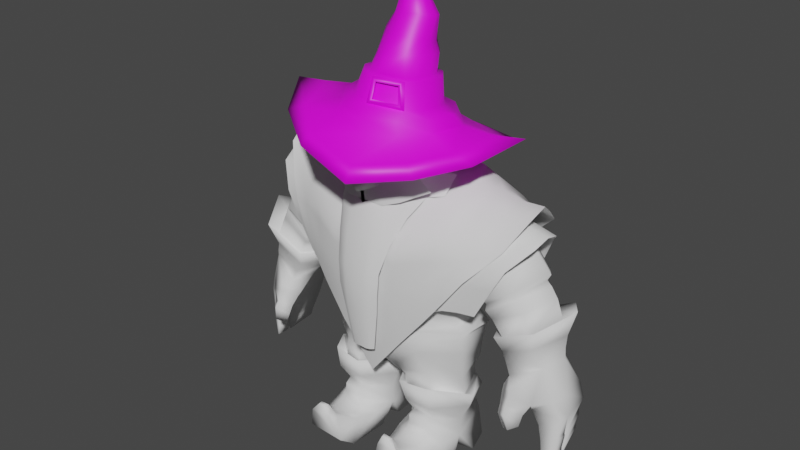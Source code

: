 # Source: weezard.blend  (saved by Blender 3.2.14; exported with 4.5.12 LTS)
import bpy
from mathutils import Matrix  # noqa: F401  (used for matrix-valued properties, if any)

bpy.ops.wm.read_factory_settings(use_empty=True)
scene = bpy.context.scene
scene.name = 'Scene'

# ---- collections
col_collection = bpy.data.collections.new('Collection'); scene.collection.children.link(col_collection)
col_mesh = bpy.data.collections.new('Mesh'); col_collection.children.link(col_mesh)
col_refs = bpy.data.collections.new('Refs'); scene.collection.children.link(col_refs)

# ---- images (referenced by path relative to the original .blend; pixels are not part of the script)
import os
ASSET_DIR = os.environ.get("B2B_ASSET_DIR", "")  # directory of the original .blend (textures are referenced by path, not embedded)
HERE = os.path.dirname(os.path.abspath(__file__))  # packed textures are extracted next to this script under _unpacked/

def load_image(name, relpath, width, height, colorspace="sRGB"):
    """Load a texture the original file referenced (path relative to the .blend, or extracted next to this script)."""
    p = next((c for c in (os.path.join(HERE, relpath), os.path.join(ASSET_DIR, relpath)) if relpath and os.path.exists(c)), "")
    if p:
        img = bpy.data.images.load(p, check_existing=True)
        img.name = name
    else:  # same state as the original file: an image datablock whose file is absent (Cycles renders it pink)
        img = bpy.data.images.new(name, width, height)
        img.source = "FILE"
        img.filepath = "//" + (relpath or name)
    img.colorspace_settings.name = colorspace
    return img
img_wizard_hat_texture = load_image('Wizard_Hat_Texture', 'Textures/Wizard_Hat_Texture.png', 1024, 1024, 'sRGB')

# ---- materials (node trees are filled in below, after node groups)
mat_material_001 = bpy.data.materials.new('Material.001')

# ---- material node trees
mat_material_001.use_nodes = True; mat_material_001.node_tree.nodes.clear()
_N = mat_material_001.node_tree.nodes; _L = mat_material_001.node_tree.links
n0 = _N.new('ShaderNodeOutputMaterial'); n0.name = 'Material Output'; n0.location = (300, 300)
n1 = _N.new('ShaderNodeBsdfPrincipled'); n1.name = 'Principled BSDF'; n1.location = (-7, 369)
n1.distribution = 'GGX'
n1.subsurface_method = 'RANDOM_WALK_SKIN'
n1.inputs[3].default_value = 1.45
n1.inputs[27].default_value = (0.0, 0.0, 0.0, 1.0)
n1.inputs[28].default_value = 1.0
n2 = _N.new('ShaderNodeTexImage'); n2.name = 'Image Texture'; n2.location = (-273, 326)
n2.image = img_wizard_hat_texture
_L.new(n1.outputs[0], n0.inputs[0])
_L.new(n2.outputs[0], n1.inputs[0])
n0.is_active_output = True

# ---- world
world_world = bpy.data.worlds.new('World'); scene.world = world_world
world_world.use_nodes = True; world_world.node_tree.nodes.clear()
_N = world_world.node_tree.nodes; _L = world_world.node_tree.links
n0 = _N.new('ShaderNodeOutputWorld'); n0.name = 'World Output'; n0.location = (300, 300)
n1 = _N.new('ShaderNodeBackground'); n1.name = 'Background'; n1.location = (10, 300)
n1.inputs[0].default_value = (0.05088, 0.05088, 0.05088, 1.0)
_L.new(n1.outputs[0], n0.inputs[0])
n0.is_active_output = True
world_world.color = (0.05088, 0.05088, 0.05088)
world_world.use_sun_shadow = False
world_world.sun_shadow_jitter_overblur = 0.0

# ---- meshes
me_plane = bpy.data.meshes.new('Plane')
me_plane.from_pydata([(0.1374, -0.2088, 0.6339), (0.1592, -0.2469, 0.7528), (0.0, -0.2357, 0.6323), (0.0, -0.2792, 0.7519), (0.1884, 0.2106, 0.7493), (0.175, 0.1934, 0.6338), (0.0, 0.2564, 0.7458), (0.0, 0.2214, 0.6445), (0.0329, -0.0135, 0.4187), (0.0, -0.01454, 0.4346), (0.0, -0.1631, 0.4455), (0.03994, -0.1686, 0.4381), (0.2232, -0.163, 0.6125), (0.23, 0.1708, 0.5927), (0.0, -0.1979, 0.5378), (0.09586, -0.2056, 0.5452), (0.0, 0.189, 0.4708), (0.09625, 0.201, 0.489), (0.1681, -0.1692, 0.5331), (0.1433, 0.1754, 0.4524), (0.04008, -0.04077, 0.3718), (0.1057, -0.149, 0.3483), (0.329, -0.06606, 0.5466), (0.29, 0.1261, 0.5204), (0.2908, -0.07985, 0.8231), (0.3367, -0.05642, 0.6353), (0.214, -0.1492, 0.3432), (0.1155, 0.1253, 0.3762), (0.3237, -0.07785, 0.6126), (0.3143, 0.09107, 0.8353), (0.3454, 0.08873, 0.6343), (0.3139, 0.1178, 0.6134), (0.02639, -0.01471, 0.4042), (0.05483, -0.1607, 0.4247), (0.3117, -0.0483, 0.3758), (0.2583, 0.1147, 0.3761), (0.1621, -0.2067, 0.9067), (0.0, -0.2512, 0.9019), (0.1866, 0.2148, 0.9181), (0.0, 0.2519, 0.9197), (0.348, -0.1052, 0.9345), (0.3542, 0.1177, 0.917), (0.4364, 0.09013, 1.164), (0.1479, -0.04177, 1.208), (0.0, -0.1249, 1.142), (0.1567, 0.1005, 1.222), (0.0, 0.1502, 1.221), (0.2976, -0.1609, 1.09), (0.3348, 0.1815, 1.132), (0.05986, -0.04159, 0.2037), (0.129, -0.1217, 0.2187), (0.2287, -0.1199, 0.2204), (0.1203, 0.1346, 0.2015), (0.3076, -0.03675, 0.2021), (0.2538, 0.1359, 0.2009), (0.356, -0.02226, 0.338), (0.08745, 0.1529, 0.2915), (0.2405, 0.1663, 0.289), (0.009626, -0.02753, 0.3517), (0.2411, -0.1851, 0.4013), (0.1132, -0.2001, 0.3935), (0.3275, 0.1039, 0.9292), (0.2967, -0.0996, 0.8964), (0.3795, 0.1669, 1.118), (0.3836, 0.0985, 1.184), (0.438, 0.1196, 1.133), (0.352, -0.1449, 1.094), (0.4475, -0.06571, 1.13), (0.5296, 0.1205, 1.016), (0.5184, -0.0773, 1.017), (0.3406, 0.1562, 1.053), (0.2009, 0.2303, 1.006), (0.0, 0.267, 1.005), (0.0, -0.2481, 0.9921), (0.1709, -0.2189, 1.002), (0.2705, -0.1826, 0.9936), (0.4048, 0.1466, 1.006), (0.3863, -0.1486, 1.001), (0.4681, 0.1208, 1.054), (0.4893, -0.08127, 1.067), (0.5296, -0.09213, 0.7161), (0.5409, 0.1194, 0.73), (0.6517, 0.1108, 0.7847), (0.6481, -0.09917, 0.7756), (0.5558, -0.09888, 0.6167), (0.5641, 0.1224, 0.6267), (0.6434, 0.1347, 0.6612), (0.6822, -0.0786, 0.6692), (0.1823, -0.1883, 1.087), (0.0, -0.2036, 1.066), (0.0, 0.2656, 1.129), (0.2457, 0.2289, 1.143), (0.2837, -0.07814, 1.172), (0.3023, 0.1076, 1.194), (0.3759, -0.06238, 1.172), (0.4375, -0.04236, 1.159), (0.0, 0.1494, 1.267), (0.1556, -0.04436, 1.235), (0.1296, 0.07837, 1.261), (0.2979, -0.1234, 0.001655), (0.09166, -0.1268, 0.001655), (0.1863, -0.3633, 0.2319), (0.1578, -0.3627, 0.2327), (0.09753, -0.2496, 0.001655), (0.1359, -0.3628, 0.1877), (0.09271, -0.3389, 0.07313), (0.2287, -0.3596, 0.1822), (0.2768, -0.2406, 0.001655), (0.2611, -0.3343, 0.07581), (0.09004, -0.06987, 0.001655), (0.2966, -0.06669, 0.001655), (0.09959, 0.1591, 0.001655), (0.2792, 0.1613, 0.001655), (0.05113, -0.04379, 0.1276), (0.3084, -0.04581, 0.1277), (0.1331, -0.1572, 0.1733), (0.2254, -0.1546, 0.1726), (0.1221, 0.1629, 0.1298), (0.2556, 0.1641, 0.1292), (0.1372, -0.2354, 0.1344), (0.2198, -0.2309, 0.1362), (0.1393, -0.3116, 0.1788), (0.197, -0.309, 0.1722), (0.1527, -0.3421, 0.2322), (0.192, -0.3409, 0.2286), (0.09348, -0.2351, 0.1248), (0.1226, -0.3181, 0.1683), (0.1389, -0.345, 0.2051), (0.2607, -0.2232, 0.1149), (0.2293, -0.3189, 0.1507), (0.2091, -0.3422, 0.1917), (0.2254, -0.1807, 0.1452), (0.1334, -0.1848, 0.1468), (0.06265, -0.1356, 0.1208), (0.2841, -0.1332, 0.1146), (0.106, -0.1534, 0.4007), (0.2139, -0.1494, 0.4088), (0.202, -0.1504, 0.4436), (0.1225, 0.1564, 0.4089), (0.08402, -0.153, 0.4122), (0.02506, -0.03136, 0.3832), (0.3218, -0.05923, 0.4252), (0.2738, 0.1298, 0.4187), (0.3257, -0.04767, 0.331), (0.1177, 0.1343, 0.3329), (0.2564, 0.1284, 0.3301), (0.03473, -0.04686, 0.336), (0.2235, -0.1284, 0.3228), (0.1114, -0.1297, 0.3227), (0.6157, -0.09437, 0.8569), (0.5976, 0.1287, 0.8338), (0.4857, -0.1029, 0.7876), (0.4836, 0.1236, 0.7744), (0.4616, -0.1094, 0.8493), (0.4633, 0.1232, 0.8116), (0.5755, -0.09936, 0.9122), (0.5801, 0.1329, 0.8752), (0.0, 0.1614, 1.326), (0.1244, 0.08088, 1.314), (0.0, 0.07954, 1.557), (0.07548, 0.04698, 1.571), (0.08589, 0.08004, 1.484), (0.0, 0.1334, 1.485), (0.1706, -0.03358, 1.293), (0.1149, -0.00534, 1.563), (0.1348, 0.005127, 1.475), (0.1301, -0.157, 0.2086), (0.2224, -0.1545, 0.2078), (0.315, 0.0466, 0.001655), (0.09394, 0.04342, 0.001655), (0.2823, -0.02116, 0.05173), (0.09998, -0.02351, 0.05117), (0.1328, -0.2277, 0.7282), (0.0, -0.2604, 0.7288), (0.1508, 0.2023, 0.737), (0.0, 0.2404, 0.7326), (0.2895, -0.0627, 0.733), (0.3025, 0.08413, 0.7382), (0.1341, -0.2158, 0.646), (0.0, -0.2449, 0.648), (0.1586, 0.2041, 0.6555), (0.0, 0.2324, 0.6546), (0.2901, -0.06272, 0.6543), (0.3035, 0.0866, 0.653), (0.157, -0.1683, 1.341), (0.1351, -0.147, 1.547), (0.1409, -0.1869, 1.45), (0.08121, -0.2242, 1.275), (0.08672, -0.1917, 1.566), (0.07582, -0.2507, 1.462), (0.08252, -0.2133, 1.221), (0.0, -0.2038, 1.571), (0.0, -0.2632, 1.465), (0.08165, -0.1274, 1.181), (0.09382, -0.1646, 1.178), (0.0, -0.2058, 1.148), (0.0, -0.1736, 1.147), (0.08202, -0.1054, 1.182), (0.0, -0.1439, 1.15), (0.04105, -0.2375, 1.364), (0.0, -0.2689, 1.363), (0.0342, -0.3032, 1.292), (0.0, -0.3338, 1.282), (0.04691, -0.2742, 1.263), (0.0, -0.3096, 1.247), (0.04473, -0.261, 1.256), (0.0, -0.2821, 1.24), (0.05565, -0.2391, 1.313), (0.04239, -0.2337, 1.258), (0.0, -0.2567, 1.241), (0.0, -0.2797, 1.383), (0.05436, -0.2595, 1.306), (0.07922, -0.2447, 1.278), (0.0379, -0.2797, 1.312), (0.04051, -0.2522, 1.337), (0.0, -0.3016, 1.329), (0.0, -0.3249, 1.297), (0.04994, -0.2632, 1.384), (0.1097, -0.2088, 1.357), (0.1248, -0.2, 1.397), (0.0, -0.2283, 1.186), (0.167, -0.08649, 1.461), (0.1406, -0.08176, 1.556), (0.174, -0.08259, 1.308), (0.1123, 0.07675, 1.392), (0.0, 0.1492, 1.387), (0.1594, -0.01853, 1.381), (0.1609, -0.1615, 1.405), (0.1717, -0.07437, 1.372), (0.0, -0.09191, 1.589), (0.08528, -0.09101, 1.588), (0.1745, -0.08617, 1.172), (0.0, -0.1619, 1.119), (0.0, 0.1576, 1.186), (0.2006, 0.1164, 1.206), (0.1213, -0.204, 1.324), (0.1494, -0.1076, 1.228), (0.1337, -0.08385, 1.221), (0.0, -0.1338, 1.146), (0.1245, -0.0728, 1.206), (0.1267, -0.184, 1.258), (0.08622, -0.2119, 1.274), (0.07181, -0.2131, 1.319), (0.04809, -0.2268, 1.248), (0.0, -0.2498, 1.235), (0.0, 0.005817, 1.583), (0.07482, -0.008427, 1.588), (0.5734, -0.0991, 0.5702), (0.5897, 0.1278, 0.5811), (0.6648, 0.1262, 0.6208), (0.6958, -0.06622, 0.6355), (0.6456, 0.1616, 0.4317), (0.7438, 0.145, 0.4871), (0.6944, -0.06286, 0.3767), (0.6657, 0.159, 0.3711), (0.7647, 0.1429, 0.4242), (0.774, -0.03892, 0.4218), (0.6022, -0.09515, 0.4296), (0.6612, -0.1298, 0.4412), (0.5609, -0.1471, 0.4195), (0.6101, -0.1844, 0.4482), (0.617, -0.1086, 0.3708), (0.6523, -0.1392, 0.3917), (0.5869, -0.1446, 0.3585), (0.624, -0.1706, 0.3795), (0.6052, -0.1663, 0.4753), (0.558, -0.1305, 0.4546), (0.7442, -0.05533, 0.4953), (0.6655, -0.07117, 0.439), (0.684, -0.109, 0.4871), (0.603, -0.1427, 0.5484), (0.5419, -0.08787, 0.5128), (0.626, -0.05737, 0.4496), (0.5473, -0.1046, 0.4949), (0.607, -0.1467, 0.5241), (0.7371, 0.02639, 0.6521), (0.6859, 0.02639, 0.8927), (0.7343, 0.02639, 0.7007), (0.7143, 0.02639, 0.8143), (0.6351, 0.02639, 0.9546), (0.3757, 0.03146, 1.19), (0.2908, 0.03579, 1.196), (0.1884, 0.03831, 1.197), (0.4356, 0.02853, 1.17), (0.5397, 0.02639, 1.107), (0.5828, 0.02639, 1.058), (0.4833, 0.02687, 1.15), (0.684, -0.00679, 0.3758), (0.6383, 0.01299, 0.4356), (0.5579, 0.01049, 0.5611), (0.4266, 0.01049, 0.7516), (0.5126, 0.01049, 0.6123), (0.4802, 0.01049, 0.6968), (0.7842, -0.0007852, 0.424), (0.7661, 0.01758, 0.5045), (0.3115, 0.01203, 0.9185), (0.3251, 0.01128, 0.9007), (0.4023, 0.01049, 0.8265), (0.6846, -0.1278, 0.8141), (0.5071, -0.1202, 0.7245), (0.6925, 0.1485, 0.8256), (0.5356, 0.1604, 0.7371), (0.7727, 0.02639, 0.8712), (0.4462, 0.01049, 0.699), (0.557, 0.1362, 0.9196), (0.4409, 0.1269, 0.8566), (0.5837, -0.1038, 0.9067), (0.6574, 0.02639, 0.935), (0.5828, 0.1316, 0.8592), (0.4671, 0.1235, 0.7973), (0.4006, 0.01049, 0.7954), (0.4651, -0.121, 0.8261), (0.4536, -0.1304, 0.8717), (0.4318, 0.1265, 0.8702), (0.564, -0.1201, 0.9321), (0.5668, 0.1464, 0.9365), (0.6502, 0.02639, 0.9823), (0.3864, 0.01049, 0.8371), (0.5327, -0.09225, 0.6589), (0.5356, 0.1302, 0.6686), (0.7389, 0.02639, 0.758), (0.4883, 0.01049, 0.6473), (0.66, -0.09348, 0.7179), (0.6538, 0.1274, 0.7235), (0.7585, -0.04637, 0.215), (0.7212, -0.0703, 0.2096), (0.7621, -0.008249, 0.2148), (0.718, -0.01263, 0.2081), (0.7006, 0.1266, 0.2346), (0.7483, 0.1104, 0.249), (0.7605, 0.01161, 0.2142), (0.717, -0.001027, 0.2077), (0.7692, -0.04026, 0.3268), (0.7633, -0.04354, 0.2708), (0.7698, -0.00541, 0.2716), (0.7777, -0.002184, 0.3283), (0.7094, -0.06564, 0.3117), (0.7163, -0.06817, 0.2555), (0.7046, -0.008877, 0.3112), (0.7144, -0.0107, 0.2548), (0.7551, 0.1391, 0.3459), (0.7513, 0.1247, 0.3006), (0.6936, 0.1377, 0.2763), (0.6769, 0.1544, 0.3354), (0.7141, -0.002169, 0.2511), (0.7048, -0.004212, 0.3077), (0.778, 0.01051, 0.3137), (0.7682, 0.01129, 0.2669), (0.7756, -0.002091, 0.3404), (0.7673, -0.04008, 0.3388), (0.7706, -0.00558, 0.258), (0.7643, -0.04374, 0.2573), (0.7743, 0.01063, 0.3359), (0.7499, 0.1394, 0.3677), (0.7691, 0.0111, 0.2507), (0.7535, 0.1246, 0.2847), (0.3123, -0.0419, 0.2996), (0.1283, 0.1196, 0.2998), (0.2463, 0.1174, 0.2997), (0.2209, -0.1052, 0.2951), (0.125, -0.1069, 0.2954), (0.05455, -0.04456, 0.2992), (0.1772, -0.1031, 1.297), (0.1652, -0.0231, 1.28), (0.1735, -0.08983, 1.389), (0.1503, 0.002409, 1.395), (0.2101, -0.04015, 1.288), (0.2157, 0.002053, 1.419), (0.237, 0.005656, 1.341), (0.1941, -0.04163, 1.299), (0.197, -0.03341, 1.414), (0.1862, -0.03706, 1.283), (0.1963, -0.02785, 1.377), (0.1923, -0.0604, 1.29), (0.1902, 0.001403, 1.378), (0.1869, -0.009806, 1.415), (0.1967, -0.007036, 1.297), (0.1123, 0.1622, 0.2591), (0.1234, -0.1709, 0.2934), (0.2654, 0.1674, 0.2588), (0.2447, -0.1646, 0.2934), (0.3363, -0.01523, 0.2707), (0.03917, -0.02994, 0.275), (0.3407, 0.09422, 0.7428), (0.3203, -0.0697, 0.7529), (0.0, -0.2464, 0.8256), (0.1604, -0.2105, 0.8282), (0.1852, 0.1969, 0.8331), (0.0, 0.2364, 0.8306)], [], [(173, 172, 1, 3), (9, 16, 17, 8), (183, 30, 5, 180), (180, 5, 7, 181), (14, 10, 11, 15), (25, 28, 31, 30), (9, 8, 11, 10), (16, 7, 5, 17), (8, 17, 19, 32), (25, 0, 12, 28), (2, 14, 15, 0), (22, 23, 31, 28), (15, 11, 33, 18), (11, 8, 32, 33), (15, 18, 12, 0), (13, 19, 17, 5), (139, 137, 18, 33), (139, 140, 20, 135), (142, 35, 27, 138), (137, 136, 34, 141), (178, 0, 25, 182), (5, 30, 31, 13), (12, 18, 22, 28), (31, 23, 19, 13), (24, 295, 62), (141, 34, 35, 142), (140, 138, 27, 20), (361, 357, 56, 58), (378, 50, 51, 380), (382, 58, 56, 377), (382, 378, 60, 58), (361, 58, 60, 360), (380, 51, 53, 381), (379, 54, 52, 377), (381, 53, 54, 379), (29, 387, 38, 61), (387, 388, 39, 38), (385, 386, 36, 37), (386, 24, 62, 36), (70, 71, 91, 48), (71, 72, 90, 91), (73, 74, 88, 89), (76, 63, 65, 78), (74, 75, 47, 88), (360, 60, 59, 359), (359, 59, 55, 356), (356, 55, 57, 358), (296, 40, 62, 295), (357, 358, 57, 56), (290, 292, 80, 151), (63, 48, 93, 64), (66, 94, 92, 47), (76, 41, 61, 70), (77, 66, 47, 75), (285, 68, 78, 284), (65, 63, 64, 42), (66, 67, 95, 94), (77, 40, 69, 79), (66, 77, 79, 67), (40, 77, 75, 62), (63, 76, 70, 48), (36, 62, 75, 74), (41, 76, 78, 68), (37, 36, 74, 73), (38, 39, 72, 71), (61, 38, 71, 70), (321, 319, 85, 291), (152, 150, 82, 81), (149, 151, 80, 83), (322, 318, 84, 87), (281, 93, 234, 282), (169, 111, 112, 168), (319, 323, 86, 85), (276, 149, 83, 278), (48, 91, 234, 93), (231, 232, 89, 88), (233, 234, 91, 90), (47, 92, 231, 88), (284, 286, 67, 79), (45, 46, 96, 98), (281, 280, 64, 93), (280, 283, 42, 64), (45, 98, 97, 43), (104, 106, 101, 102), (106, 104, 105, 108), (108, 105, 103, 107), (100, 99, 107, 103), (114, 168, 112, 118), (118, 112, 111, 117), (111, 169, 113, 117), (52, 117, 113, 49), (54, 53, 114, 118), (51, 50, 166, 167), (50, 49, 113, 166), (51, 167, 114, 53), (52, 54, 118, 117), (100, 109, 110, 99), (131, 132, 119, 120), (120, 119, 121, 122), (122, 121, 123, 124), (123, 121, 127), (121, 119, 125, 126), (122, 130, 129), (120, 122, 129, 128), (133, 125, 119, 132), (131, 120, 128, 134), (116, 131, 134, 114), (113, 133, 132, 115), (116, 115, 132, 131), (100, 133, 113, 109), (99, 110, 114, 134), (107, 99, 134, 128), (107, 128, 129, 108), (108, 129, 130, 106), (106, 130, 124, 101), (101, 124, 123, 102), (102, 123, 127, 104), (104, 127, 126, 105), (105, 126, 125, 103), (103, 125, 133, 100), (176, 177, 383, 384), (136, 135, 21, 26), (135, 20, 21), (136, 26, 34), (32, 19, 138, 140), (22, 141, 142, 23), (18, 137, 141, 22), (23, 142, 138, 19), (33, 32, 140, 139), (135, 136, 137, 139), (35, 145, 144, 27), (26, 147, 143, 34), (21, 148, 147, 26), (20, 146, 148, 21), (34, 143, 145, 35), (27, 144, 146, 20), (320, 322, 87, 277), (286, 283, 95, 67), (317, 297, 153, 312), (313, 315, 304, 305), (314, 312, 153, 155), (316, 314, 155, 279), (98, 96, 157, 158), (165, 161, 160, 164), (161, 162, 159, 160), (224, 225, 162, 161), (365, 224, 161, 165), (98, 158, 363, 97), (167, 166, 115, 116), (166, 113, 115), (167, 116, 114), (171, 170, 110, 109), (169, 168, 170, 171), (114, 110, 170), (113, 171, 109), (170, 168, 114), (171, 113, 169), (182, 183, 177, 176), (1, 172, 176, 384), (4, 174, 175, 6), (383, 177, 174, 4), (179, 178, 172, 173), (2, 0, 178, 179), (25, 30, 183, 182), (172, 178, 182, 176), (174, 180, 181, 175), (177, 183, 180, 174), (221, 222, 185, 186), (364, 221, 186, 227), (186, 185, 188, 189), (189, 188, 191, 192), (240, 190, 194, 236), (194, 195, 196, 193), (236, 194, 193, 237), (237, 193, 197, 239), (239, 197, 198, 238), (196, 198, 197, 193), (217, 189, 192, 210), (213, 216, 202, 201), (201, 202, 204, 203), (203, 204, 206, 205), (211, 212, 187, 207), (205, 206, 209, 208), (218, 235, 184, 219), (201, 203, 212, 211), (199, 200, 215, 214), (214, 215, 216, 213), (207, 214, 213, 211), (201, 211, 213), (199, 217, 210, 200), (189, 217, 219, 186), (208, 187, 205), (205, 187, 212, 203), (227, 219, 184), (365, 165, 221, 364), (165, 164, 222, 221), (194, 190, 220, 195), (226, 228, 370, 375), (186, 219, 227), (362, 364, 227, 184), (363, 158, 224, 365), (158, 157, 225, 224), (229, 191, 188, 230), (246, 245, 229, 230), (160, 159, 245, 246), (185, 222, 230, 188), (184, 235, 240, 362), (43, 239, 238, 44), (97, 237, 239, 43), (363, 236, 237, 97), (362, 240, 236, 363), (199, 218, 219, 217), (187, 208, 243, 241), (208, 209, 244, 243), (207, 187, 241, 242), (214, 207, 242, 199), (199, 242, 235, 218), (240, 235, 242, 241), (190, 240, 241, 243), (190, 243, 244, 220), (222, 164, 246, 230), (160, 246, 164), (291, 289, 247, 84), (86, 249, 248, 85), (277, 275, 249, 86), (84, 247, 250, 87), (87, 250, 275, 277), (249, 252, 251, 248), (248, 251, 288, 289), (268, 253, 256, 267), (275, 294, 252, 249), (252, 255, 254, 251), (288, 287, 253, 268), (258, 257, 272, 269), (250, 267, 294, 275), (294, 293, 255, 252), (150, 276, 278, 82), (323, 320, 277, 86), (257, 261, 263, 259), (259, 263, 264, 260), (260, 264, 262, 258), (266, 259, 260, 265), (265, 260, 258), (266, 257, 259), (257, 266, 273, 272), (266, 265, 274, 273), (265, 258, 269, 274), (273, 274, 270, 271), (274, 269, 270), (272, 273, 271), (261, 262, 264, 263), (267, 256, 293, 294), (69, 285, 284, 79), (92, 281, 282, 231), (78, 65, 286, 284), (92, 94, 280, 281), (94, 95, 283, 280), (65, 42, 283, 286), (315, 316, 279, 304), (152, 81, 292, 290), (318, 321, 291, 84), (85, 248, 289, 291), (251, 254, 287, 288), (258, 262, 261, 257), (313, 305, 297, 317), (41, 296, 295, 61), (295, 24, 29), (29, 61, 295), (306, 307, 279, 155), (307, 308, 156, 279), (308, 309, 154, 156), (309, 310, 297, 154), (310, 311, 153, 297), (311, 306, 155, 153), (80, 292, 303, 299), (82, 278, 302, 300), (278, 83, 298, 302), (81, 82, 300, 301), (83, 80, 299, 298), (292, 81, 301, 303), (305, 304, 156, 154), (304, 279, 156), (297, 305, 154), (151, 149, 306, 311), (290, 151, 311, 310), (152, 290, 310, 309), (150, 152, 309, 308), (276, 150, 308, 307), (149, 276, 307, 306), (41, 313, 317, 296), (68, 285, 316, 315), (285, 69, 314, 316), (69, 40, 312, 314), (41, 68, 315, 313), (296, 317, 312, 40), (299, 303, 321, 318), (300, 302, 320, 323), (302, 298, 322, 320), (301, 300, 323, 319), (298, 299, 318, 322), (303, 301, 319, 321), (350, 351, 324, 326), (342, 355, 329, 328), (325, 327, 326, 324), (351, 337, 325, 324), (337, 339, 327, 325), (339, 350, 326, 327), (328, 329, 330, 331), (344, 342, 328, 331), (355, 354, 330, 329), (354, 344, 331, 330), (287, 293, 348, 338), (338, 335, 334, 339), (253, 287, 338, 336), (336, 338, 339, 337), (256, 253, 336, 349), (332, 336, 337, 333), (293, 256, 349, 348), (335, 332, 333, 334), (293, 287, 345, 352), (346, 345, 344, 347), (255, 293, 352, 353), (340, 346, 347, 341), (287, 254, 343, 345), (345, 343, 342, 344), (254, 255, 353, 343), (343, 340, 341, 342), (355, 341, 347, 354), (353, 352, 346, 340), (348, 349, 332, 335), (349, 336, 332), (338, 348, 335), (350, 334, 333, 351), (351, 333, 337), (339, 334, 350), (342, 341, 355), (354, 347, 344), (352, 345, 346), (343, 353, 340), (130, 122, 124), (127, 121, 126), (145, 358, 357, 144), (147, 359, 356, 143), (148, 360, 359, 147), (146, 361, 360, 148), (143, 356, 358, 145), (144, 357, 361, 146), (163, 223, 362, 363), (223, 228, 364, 362), (226, 163, 363, 365), (228, 226, 365, 364), (163, 376, 371), (223, 163, 371, 373), (228, 372, 370), (368, 372, 369), (223, 373, 369), (368, 374, 375, 367), (226, 376, 163), (370, 372, 368, 367), (369, 372, 228), (373, 371, 366), (369, 373, 366, 368), (375, 374, 226), (375, 370, 367), (371, 376, 368, 366), (376, 374, 368), (228, 223, 369), (376, 226, 374), (55, 381, 379, 57), (57, 379, 377, 56), (59, 380, 381, 55), (49, 50, 378, 382), (49, 382, 377, 52), (60, 378, 380, 59), (250, 270, 269), (271, 289, 272), (288, 268, 272), (268, 267, 269), (272, 268, 269), (247, 270, 250), (289, 271, 247), (270, 247, 271), (269, 267, 250), (272, 289, 288), (1, 384, 24, 386), (3, 1, 386, 385), (4, 6, 388, 387), (383, 4, 387, 29), (384, 383, 29, 24)])
me_plane.polygons.foreach_set('use_smooth', [True] * 389)
_uv = me_plane.uv_layers.new(name='UVMap')
_uv.uv.foreach_set('vector', [0.5, 0.3113, 1.0, 0.3113, 1.0, 0.6226, 0.5, 0.6226, 0.748, 0.0, 0.9203, 0.0, 1.0, 0.0, 1.0, 0.0, 1.0, 0.1557, 1.0, 0.0, 1.0, 0.0, 1.0, 0.1557, 1.0, 0.1557, 1.0, 0.0, 1.0, 0.0, 1.0, 0.1557, 0.5777, 0.0, 0.6554, 0.0, 1.0, 0.0, 1.0, 0.0, 1.0, 0.0, 1.0, 0.0, 1.0, 0.0, 1.0, 0.0, 0.748, 0.0, 1.0, 0.0, 1.0, 0.0, 0.6554, 0.0, 0.9203, 0.0, 1.0, 0.0, 1.0, 0.0, 1.0, 0.0, 1.0, 0.0, 1.0, 0.0, 1.0, 0.0, 1.0, 0.0, 1.0, 0.0, 1.0, 0.0, 1.0, 0.0, 1.0, 0.0, 0.5, 0.0, 0.5777, 0.0, 1.0, 0.0, 1.0, 0.0, 1.0, 0.0, 1.0, 0.0, 1.0, 0.0, 1.0, 0.0, 1.0, 0.0, 1.0, 0.0, 1.0, 0.0, 1.0, 0.0, 1.0, 0.0, 1.0, 0.0, 1.0, 0.0, 1.0, 0.0, 1.0, 0.0, 1.0, 0.0, 1.0, 0.0, 1.0, 0.0, 1.0, 0.0, 1.0, 0.0, 1.0, 0.0, 1.0, 0.0, 1.0, 0.0, 1.0, 0.0, 1.0, 0.0, 1.0, 0.0, 1.0, 0.0, 1.0, 0.0, 1.0, 0.0, 1.0, 0.0, 1.0, 0.0, 1.0, 0.0, 1.0, 0.0, 1.0, 0.0, 1.0, 0.0, 1.0, 0.0, 1.0, 0.0, 1.0, 0.0, 1.0, 0.1557, 1.0, 0.0, 1.0, 0.0, 1.0, 0.1557, 1.0, 0.0, 1.0, 0.0, 1.0, 0.0, 1.0, 0.0, 1.0, 0.0, 1.0, 0.0, 1.0, 0.0, 1.0, 0.0, 1.0, 0.0, 1.0, 0.0, 1.0, 0.0, 1.0, 0.0, 1.0, 0.6226, 1.0, 0.6226, 1.0, 0.6226, 1.0, 0.0, 1.0, 0.0, 1.0, 0.0, 1.0, 0.0, 1.0, 0.0, 1.0, 0.0, 1.0, 0.0, 1.0, 0.0, 1.0, 0.0, 1.0, 0.0, 1.0, 0.0, 1.0, 0.0, 1.0, 0.0, 1.0, 0.0, 1.0, 0.0, 1.0, 0.0, 1.0, 0.0, 1.0, 0.0, 1.0, 0.0, 1.0, 0.0, 1.0, 0.0, 1.0, 0.0, 1.0, 0.0, 1.0, 0.0, 1.0, 0.0, 1.0, 0.0, 1.0, 0.0, 1.0, 0.0, 1.0, 0.0, 1.0, 0.0, 1.0, 0.0, 1.0, 0.0, 1.0, 0.0, 1.0, 0.0, 1.0, 0.0, 1.0, 0.0, 1.0, 0.0, 1.0, 0.0, 1.0, 0.0, 1.0, 0.0, 1.0, 0.6226, 1.0, 0.6226, 1.0, 0.6226, 1.0, 0.6226, 1.0, 0.6226, 1.0, 0.6226, 1.0, 0.6226, 1.0, 0.6226, 0.5, 0.6226, 1.0, 0.6226, 1.0, 0.6226, 0.5, 0.6226, 1.0, 0.6226, 1.0, 0.6226, 1.0, 0.6226, 1.0, 0.6226, 1.0, 0.6226, 1.0, 0.6226, 1.0, 0.6226, 1.0, 0.6226, 1.0, 0.6226, 1.0, 0.6226, 1.0, 0.6226, 1.0, 0.6226, 0.5, 0.6226, 1.0, 0.6226, 1.0, 0.6226, 0.5, 0.6226, 1.0, 0.6226, 1.0, 0.6226, 0.9988, 0.6226, 0.9994, 0.6226, 1.0, 0.6226, 1.0, 0.6226, 1.0, 0.6226, 1.0, 0.6226, 1.0, 0.0, 1.0, 0.0, 1.0, 0.0, 1.0, 0.0, 1.0, 0.0, 1.0, 0.0, 1.0, 0.0, 1.0, 0.0, 1.0, 0.0, 1.0, 0.0, 1.0, 0.0, 1.0, 0.0, 1.0, 0.6226, 1.0, 0.6226, 1.0, 0.6226, 1.0, 0.6226, 1.0, 0.0, 1.0, 0.0, 1.0, 0.0, 1.0, 0.0, 1.0, 0.6226, 1.0, 0.6226, 1.0, 0.6226, 1.0, 0.6226, 1.0, 0.6226, 1.0, 0.6226, 0.9887, 0.6226, 0.9935, 0.6226, 1.0, 0.6226, 0.9708, 0.6226, 0.9493, 0.6226, 1.0, 0.6226, 1.0, 0.6226, 1.0, 0.6226, 1.0, 0.6226, 1.0, 0.6226, 1.0, 0.6226, 1.0, 0.6226, 1.0, 0.6226, 1.0, 0.6226, 0.9987, 0.6226, 0.9995, 0.6226, 0.9994, 0.6226, 0.9973, 0.6226, 0.9988, 0.6226, 1.0, 0.6226, 0.9935, 0.6226, 0.9963, 0.6226, 1.0, 0.6226, 0.9937, 0.6226, 0.9833, 0.6226, 0.9708, 0.6226, 1.0, 0.6226, 1.0, 0.6226, 0.9982, 0.6226, 0.9968, 0.6226, 1.0, 0.6226, 1.0, 0.6226, 0.9968, 0.6226, 0.9937, 0.6226, 1.0, 0.6226, 1.0, 0.6226, 1.0, 0.6226, 1.0, 0.6226, 1.0, 0.6226, 1.0, 0.6226, 1.0, 0.6226, 1.0, 0.6226, 1.0, 0.6226, 1.0, 0.6226, 1.0, 0.6226, 1.0, 0.6226, 1.0, 0.6226, 1.0, 0.6226, 0.9994, 0.6226, 0.9995, 0.6226, 0.5, 0.6226, 1.0, 0.6226, 1.0, 0.6226, 0.5, 0.6226, 1.0, 0.6226, 1.0, 0.6226, 1.0, 0.6226, 1.0, 0.6226, 1.0, 0.6226, 1.0, 0.6226, 1.0, 0.6226, 1.0, 0.6226, 1.0, 0.6226, 1.0, 0.6226, 1.0, 0.6226, 1.0, 0.6226, 1.0, 0.6226, 1.0, 0.6226, 1.0, 0.6226, 1.0, 0.6226, 1.0, 0.6226, 1.0, 0.6226, 1.0, 0.6226, 1.0, 0.6226, 1.0, 0.6226, 1.0, 0.6226, 1.0, 0.6226, 1.0, 0.6226, 0.969, 0.6226, 0.9887, 0.6226, 0.9663, 0.6226, 0.9074, 0.6226, 1.0, 0.0, 1.0, 0.0, 1.0, 0.0, 1.0, 0.0, 1.0, 0.6226, 1.0, 0.6226, 1.0, 0.6226, 1.0, 0.6226, 1.0, 0.6226, 1.0, 0.6226, 1.0, 0.6226, 1.0, 0.6226, 1.0, 0.6226, 1.0, 0.6226, 0.9663, 0.6226, 0.9887, 0.6226, 0.8484, 0.6226, 0.5708, 0.6226, 0.5, 0.6226, 1.0, 0.6226, 0.9292, 0.6226, 0.9663, 0.6226, 1.0, 0.6226, 1.0, 0.6226, 1.0, 0.6226, 0.9493, 0.6226, 0.8484, 0.6226, 1.0, 0.6226, 0.9973, 0.6226, 0.9947, 0.6226, 0.9937, 0.6226, 0.9968, 0.6226, 0.9663, 0.6226, 0.9292, 0.6226, 0.9292, 0.6226, 0.9663, 0.6226, 0.969, 0.6226, 0.9821, 0.6226, 0.9935, 0.6226, 0.9887, 0.6226, 0.9821, 0.6226, 0.9898, 0.6226, 0.9963, 0.6226, 0.9935, 0.6226, 0.9663, 0.6226, 0.9663, 0.6226, 0.8484, 0.6226, 0.8484, 0.6226, 1.0, 0.0, 1.0, 0.0, 1.0, 0.0, 1.0, 0.0, 1.0, 0.0, 1.0, 0.0, 1.0, 0.0, 1.0, 0.0, 1.0, 0.0, 1.0, 0.0, 1.0, 0.0, 1.0, 0.0, 1.0, 0.0, 1.0, 0.0, 1.0, 0.0, 1.0, 0.0, 1.0, 0.0, 1.0, 0.0, 1.0, 0.0, 1.0, 0.0, 1.0, 0.0, 1.0, 0.0, 1.0, 0.0, 1.0, 0.0, 1.0, 0.0, 1.0, 0.0, 1.0, 0.0, 1.0, 0.0, 1.0, 0.0, 1.0, 0.0, 1.0, 0.0, 1.0, 0.0, 1.0, 0.0, 1.0, 0.0, 1.0, 0.0, 1.0, 0.0, 1.0, 0.0, 1.0, 0.0, 1.0, 0.0, 1.0, 0.0, 1.0, 0.0, 1.0, 0.0, 1.0, 0.0, 1.0, 0.0, 1.0, 0.0, 1.0, 0.0, 1.0, 0.0, 1.0, 0.0, 1.0, 0.0, 1.0, 0.0, 1.0, 0.0, 1.0, 0.0, 1.0, 0.0, 1.0, 0.0, 1.0, 0.0, 1.0, 0.0, 1.0, 0.0, 1.0, 0.0, 1.0, 0.0, 1.0, 0.0, 1.0, 0.0, 1.0, 0.0, 1.0, 0.0, 1.0, 0.0, 1.0, 0.0, 1.0, 0.0, 1.0, 0.0, 1.0, 0.0, 1.0, 0.0, 1.0, 0.0, 1.0, 0.0, 1.0, 0.0, 1.0, 0.0, 1.0, 0.0, 1.0, 0.0, 1.0, 0.0, 1.0, 0.0, 1.0, 0.0, 1.0, 0.0, 1.0, 0.0, 1.0, 0.0, 1.0, 0.0, 1.0, 0.0, 1.0, 0.0, 1.0, 0.0, 1.0, 0.0, 1.0, 0.0, 1.0, 0.0, 1.0, 0.0, 1.0, 0.0, 1.0, 0.0, 1.0, 0.0, 1.0, 0.0, 1.0, 0.0, 1.0, 0.0, 1.0, 0.0, 1.0, 0.0, 1.0, 0.0, 1.0, 0.0, 1.0, 0.0, 1.0, 0.0, 1.0, 0.0, 1.0, 0.0, 1.0, 0.0, 1.0, 0.0, 1.0, 0.0, 1.0, 0.0, 1.0, 0.0, 1.0, 0.0, 1.0, 0.0, 1.0, 0.0, 1.0, 0.0, 1.0, 0.0, 1.0, 0.0, 1.0, 0.0, 1.0, 0.0, 1.0, 0.0, 1.0, 0.0, 1.0, 0.0, 1.0, 0.0, 1.0, 0.0, 1.0, 0.0, 1.0, 0.0, 1.0, 0.0, 1.0, 0.0, 1.0, 0.0, 1.0, 0.0, 1.0, 0.0, 1.0, 0.0, 1.0, 0.0, 1.0, 0.0, 1.0, 0.0, 1.0, 0.0, 1.0, 0.0, 1.0, 0.0, 1.0, 0.0, 1.0, 0.0, 1.0, 0.0, 1.0, 0.0, 1.0, 0.0, 1.0, 0.0, 1.0, 0.0, 1.0, 0.0, 1.0, 0.0, 1.0, 0.0, 1.0, 0.0, 1.0, 0.3113, 1.0, 0.3113, 1.0, 0.6226, 1.0, 0.6226, 1.0, 0.0, 1.0, 0.0, 1.0, 0.0, 1.0, 0.0, 1.0, 0.0, 1.0, 0.0, 1.0, 0.0, 1.0, 0.0, 1.0, 0.0, 1.0, 0.0, 1.0, 0.0, 1.0, 0.0, 1.0, 0.0, 1.0, 0.0, 1.0, 0.0, 1.0, 0.0, 1.0, 0.0, 1.0, 0.0, 1.0, 0.0, 1.0, 0.0, 1.0, 0.0, 1.0, 0.0, 1.0, 0.0, 1.0, 0.0, 1.0, 0.0, 1.0, 0.0, 1.0, 0.0, 1.0, 0.0, 1.0, 0.0, 1.0, 0.0, 1.0, 0.0, 1.0, 0.0, 1.0, 0.0, 1.0, 0.0, 1.0, 0.0, 1.0, 0.0, 1.0, 0.0, 1.0, 0.0, 1.0, 0.0, 1.0, 0.0, 1.0, 0.0, 1.0, 0.0, 1.0, 0.0, 1.0, 0.0, 1.0, 0.0, 1.0, 0.0, 1.0, 0.0, 1.0, 0.0, 1.0, 0.0, 1.0, 0.0, 1.0, 0.0, 1.0, 0.0, 1.0, 0.0, 1.0, 0.0, 1.0, 0.0, 1.0, 0.0, 1.0, 0.0, 1.0, 0.0, 1.0, 0.6226, 1.0, 0.6226, 1.0, 0.6226, 1.0, 0.6226, 0.9947, 0.6226, 0.9898, 0.6226, 0.9833, 0.6226, 0.9937, 0.6226, 1.0, 0.6226, 1.0, 0.6226, 1.0, 0.6226, 1.0, 0.6226, 1.0, 0.6226, 1.0, 0.6226, 1.0, 0.6226, 1.0, 0.6226, 1.0, 0.6226, 1.0, 0.6226, 1.0, 0.6226, 1.0, 0.6226, 1.0, 0.6226, 1.0, 0.6226, 1.0, 0.6226, 1.0, 0.6226, 0.9663, 0.6226, 0.9292, 0.6226, 0.9292, 0.6226, 0.9663, 0.6226, 0.9158, 0.6226, 0.9663, 0.6226, 0.9663, 0.6226, 0.9166, 0.6226, 0.9663, 0.6226, 0.9292, 0.6226, 0.9292, 0.6226, 0.9663, 0.6226, 0.9663, 0.6226, 0.9292, 0.6226, 0.9292, 0.6226, 0.9663, 0.6226, 0.9104, 0.6226, 0.9663, 0.6226, 0.9663, 0.6226, 0.9158, 0.6226, 0.9663, 0.6226, 0.9663, 0.6226, 0.8789, 0.6226, 0.8484, 0.6226, 1.0, 0.0, 1.0, 0.0, 1.0, 0.0, 1.0, 0.0, 1.0, 0.0, 1.0, 0.0, 1.0, 0.0, 1.0, 0.0, 1.0, 0.0, 1.0, 0.0, 1.0, 0.0, 1.0, 0.0, 1.0, 0.0, 1.0, 0.0, 1.0, 0.0, 1.0, 0.0, 1.0, 0.0, 1.0, 0.0, 1.0, 0.0, 1.0, 0.0, 1.0, 0.0, 1.0, 0.0, 1.0, 0.0, 1.0, 0.0, 1.0, 0.0, 1.0, 0.0, 1.0, 0.0, 1.0, 0.0, 1.0, 0.0, 1.0, 0.0, 1.0, 0.1557, 1.0, 0.1557, 1.0, 0.3113, 1.0, 0.3113, 1.0, 0.6226, 1.0, 0.3113, 1.0, 0.3113, 1.0, 0.6226, 1.0, 0.6226, 1.0, 0.3113, 1.0, 0.3113, 1.0, 0.6226, 1.0, 0.6226, 1.0, 0.3113, 1.0, 0.3113, 1.0, 0.6226, 0.5, 0.1557, 1.0, 0.1557, 1.0, 0.3113, 0.5, 0.3113, 0.5, 0.0, 1.0, 0.0, 1.0, 0.1557, 0.5, 0.1557, 1.0, 0.0, 1.0, 0.0, 1.0, 0.1557, 1.0, 0.1557, 1.0, 0.3113, 1.0, 0.1557, 1.0, 0.1557, 1.0, 0.3113, 1.0, 0.3113, 1.0, 0.1557, 1.0, 0.1557, 1.0, 0.3113, 1.0, 0.3113, 1.0, 0.1557, 1.0, 0.1557, 1.0, 0.3113, 0.8873, 0.6226, 0.8886, 0.6226, 0.8886, 0.6226, 0.8873, 0.6226, 0.8789, 0.6226, 0.8873, 0.6226, 0.8873, 0.6226, 0.8789, 0.6226, 0.8873, 0.6226, 0.8886, 0.6226, 0.8886, 0.6226, 0.8873, 0.6226, 0.8873, 0.6226, 0.8886, 0.6226, 0.8886, 0.6226, 0.8873, 0.6226, 0.8706, 0.6226, 0.8706, 0.6226, 0.8706, 0.6226, 0.8706, 0.6226, 0.8706, 0.6226, 0.8706, 0.6226, 0.8706, 0.6226, 0.8706, 0.6226, 0.8706, 0.6226, 0.8706, 0.6226, 0.8706, 0.6226, 0.8595, 0.6226, 0.8595, 0.6226, 0.8706, 0.6226, 0.8706, 0.6226, 0.8595, 0.6226, 0.8595, 0.6226, 0.8706, 0.6226, 0.8706, 0.6226, 0.8595, 0.6226, 0.8706, 0.6226, 0.8706, 0.6226, 0.8706, 0.6226, 0.8706, 0.6226, 0.8789, 0.6226, 0.8873, 0.6226, 0.8873, 0.6226, 0.8726, 0.6226, 0.8706, 0.6226, 0.8706, 0.6226, 0.8706, 0.6226, 0.8706, 0.6226, 0.8706, 0.6226, 0.8706, 0.6226, 0.8706, 0.6226, 0.8706, 0.6226, 0.8706, 0.6226, 0.8706, 0.6226, 0.8706, 0.6226, 0.8706, 0.6226, 0.8706, 0.6226, 0.8706, 0.6226, 0.8706, 0.6226, 0.8706, 0.6226, 0.8706, 0.6226, 0.8706, 0.6226, 0.8706, 0.6226, 0.8706, 0.6226, 0.8706, 0.6226, 0.8706, 0.6226, 0.8706, 0.6226, 0.8706, 0.6226, 0.8706, 0.6226, 0.8706, 0.6226, 0.8706, 0.6226, 0.8706, 0.6226, 0.8706, 0.6226, 0.8706, 0.6226, 0.8706, 0.6226, 0.8706, 0.6226, 0.8706, 0.6226, 0.8706, 0.6226, 0.8706, 0.6226, 0.8706, 0.6226, 0.8706, 0.6226, 0.8706, 0.6226, 0.8706, 0.6226, 0.8706, 0.6226, 0.8706, 0.6226, 0.8706, 0.6226, 0.8706, 0.6226, 0.8706, 0.6226, 0.8789, 0.6226, 0.8726, 0.6226, 0.8706, 0.6226, 0.8873, 0.6226, 0.8789, 0.6226, 0.8789, 0.6226, 0.8873, 0.6226, 0.8706, 0.6226, 0.8706, 0.6226, 0.8706, 0.6226, 0.8706, 0.6226, 0.8706, 0.6226, 0.8706, 0.6226, 0.8706, 0.6226, 0.8789, 0.6226, 0.8706, 0.6226, 0.8706, 0.6226, 0.9104, 0.6226, 0.9158, 0.6226, 0.8873, 0.6226, 0.8789, 0.6226, 0.9158, 0.6226, 0.9166, 0.6226, 0.8886, 0.6226, 0.8873, 0.6226, 0.8706, 0.6226, 0.8706, 0.6226, 0.8706, 0.6226, 0.8706, 0.6226, 0.8999, 0.6226, 0.8822, 0.6226, 0.8915, 0.6226, 0.8999, 0.6226, 0.8873, 0.6226, 0.8748, 0.6226, 0.8789, 0.6226, 0.8706, 0.6226, 0.8789, 0.6226, 0.8789, 0.6226, 0.8706, 0.6226, 0.8789, 0.6226, 0.9663, 0.6226, 0.9663, 0.6226, 0.9104, 0.6226, 0.9663, 0.6226, 0.9292, 0.6226, 0.9292, 0.6226, 0.9663, 0.6226, 0.9089, 0.6226, 0.8886, 0.6226, 0.8886, 0.6226, 0.9275, 0.6226, 0.9663, 0.6226, 0.9292, 0.6226, 0.9089, 0.6226, 0.9275, 0.6226, 0.9663, 0.6226, 0.9292, 0.6226, 0.9292, 0.6226, 0.9663, 0.6226, 0.8886, 0.6226, 0.8886, 0.6226, 0.9275, 0.6226, 0.8886, 0.6226, 0.8706, 0.6226, 0.8706, 0.6226, 0.8706, 0.6226, 0.8706, 0.6226, 0.8484, 0.6226, 0.8595, 0.6226, 0.8595, 0.6226, 0.8484, 0.6226, 0.8484, 0.6226, 0.8595, 0.6226, 0.8595, 0.6226, 0.8484, 0.6226, 0.8789, 0.6226, 0.8706, 0.6226, 0.8595, 0.6226, 0.8484, 0.6226, 0.8706, 0.6226, 0.8706, 0.6226, 0.8706, 0.6226, 0.8789, 0.6226, 0.8706, 0.6226, 0.8706, 0.6226, 0.8706, 0.6226, 0.8789, 0.6226, 0.8706, 0.6226, 0.8706, 0.6226, 0.8706, 0.6226, 0.8706, 0.6226, 0.8706, 0.6226, 0.8706, 0.6226, 0.8706, 0.6226, 0.8706, 0.6226, 0.8706, 0.6226, 0.8706, 0.6226, 0.8706, 0.6226, 0.8706, 0.6226, 0.8706, 0.6226, 0.8706, 0.6226, 0.8706, 0.6226, 0.8706, 0.6226, 0.8706, 0.6226, 0.8706, 0.6226, 0.8706, 0.6226, 0.8706, 0.6226, 0.8706, 0.6226, 0.8706, 0.6226, 0.8706, 0.6226, 0.8706, 0.6226, 0.8706, 0.6226, 0.8706, 0.6226, 0.8706, 0.6226, 0.8706, 0.6226, 0.8706, 0.6226, 0.8706, 0.6226, 0.8706, 0.6226, 0.8706, 0.6226, 0.8886, 0.6226, 0.9166, 0.6226, 0.9663, 0.6226, 0.9275, 0.6226, 0.9663, 0.6226, 0.9663, 0.6226, 0.9166, 0.6226, 1.0, 0.6226, 0.0, 0.0, 0.0, 0.0, 1.0, 0.6226, 1.0, 0.6226, 0.0, 0.0, 0.0, 0.0, 1.0, 0.6226, 1.0, 0.6226, 0.0, 0.0, 0.0, 0.0, 1.0, 0.6226, 1.0, 0.6226, 0.0, 0.0, 0.0, 0.0, 1.0, 0.6226, 1.0, 0.6226, 0.0, 0.0, 0.0, 0.0, 1.0, 0.6226, 0.0, 0.0, 0.0, 0.0, 0.0, 0.0, 0.0, 0.0, 0.0, 0.0, 0.0, 0.0, 0.0, 0.0, 0.0, 0.0, 0.0, 0.0, 0.0, 0.0, 0.0, 0.0, 0.0, 0.0, 0.0, 0.0, 0.0, 0.0, 0.0, 0.0, 0.0, 0.0, 0.0, 0.0, 0.0, 0.0, 0.0, 0.0, 0.0, 0.0, 0.0, 0.0, 0.0, 0.0, 0.0, 0.0, 0.0, 0.0, 0.0, 0.0, 0.0, 0.0, 0.0, 0.0, 0.0, 0.0, 0.0, 0.0, 0.0, 0.0, 0.0, 0.0, 0.0, 0.0, 0.0, 0.0, 0.0, 0.0, 0.0, 0.0, 0.0, 0.0, 1.0, 0.6226, 1.0, 0.6226, 1.0, 0.6226, 1.0, 0.6226, 1.0, 0.6226, 1.0, 0.6226, 1.0, 0.6226, 1.0, 0.6226, 0.0, 0.0, 0.0, 0.0, 0.0, 0.0, 0.0, 0.0, 0.0, 0.0, 0.0, 0.0, 0.0, 0.0, 0.0, 0.0, 0.0, 0.0, 0.0, 0.0, 0.0, 0.0, 0.0, 0.0, 0.0, 0.0, 0.0, 0.0, 0.0, 0.0, 0.0, 0.0, 0.0, 0.0, 0.0, 0.0, 0.0, 0.0, 0.0, 0.0, 0.0, 0.0, 0.0, 0.0, 0.0, 0.0, 0.0, 0.0, 0.0, 0.0, 0.0, 0.0, 0.0, 0.0, 0.0, 0.0, 0.0, 0.0, 0.0, 0.0, 0.0, 0.0, 0.0, 0.0, 0.0, 0.0, 0.0, 0.0, 0.0, 0.0, 0.0, 0.0, 0.0, 0.0, 0.0, 0.0, 0.0, 0.0, 0.0, 0.0, 0.0, 0.0, 0.0, 0.0, 0.0, 0.0, 0.0, 0.0, 0.0, 0.0, 0.0, 0.0, 0.0, 0.0, 0.0, 0.0, 0.0, 0.0, 0.0, 0.0, 0.0, 0.0, 0.0, 0.0, 0.9982, 0.6226, 0.9987, 0.6226, 0.9973, 0.6226, 0.9968, 0.6226, 0.9493, 0.6226, 0.969, 0.6226, 0.9074, 0.6226, 0.8484, 0.6226, 0.9994, 0.6226, 0.9988, 0.6226, 0.9947, 0.6226, 0.9973, 0.6226, 0.9493, 0.6226, 0.9708, 0.6226, 0.9821, 0.6226, 0.969, 0.6226, 0.9708, 0.6226, 0.9833, 0.6226, 0.9898, 0.6226, 0.9821, 0.6226, 0.9988, 0.6226, 0.9963, 0.6226, 0.9898, 0.6226, 0.9947, 0.6226, 1.0, 0.6226, 1.0, 0.6226, 1.0, 0.6226, 1.0, 0.6226, 1.0, 0.6226, 1.0, 0.6226, 1.0, 0.6226, 1.0, 0.6226, 1.0, 0.6226, 1.0, 0.6226, 1.0, 0.6226, 1.0, 0.6226, 1.0, 0.6226, 0.0, 0.0, 0.0, 0.0, 1.0, 0.6226, 0.0, 0.0, 0.0, 0.0, 0.0, 0.0, 0.0, 0.0, 0.0, 0.0, 0.0, 0.0, 0.0, 0.0, 0.0, 0.0, 1.0, 0.6226, 1.0, 0.6226, 1.0, 0.6226, 1.0, 0.6226, 1.0, 0.6226, 1.0, 0.6226, 1.0, 0.6226, 1.0, 0.6226, 1.0, 0.6226, 1.0, 0.6226, 1.0, 0.6226, 1.0, 0.6226, 1.0, 0.6226, 1.0, 0.6226, 0.0, 0.0, 0.0, 0.0, 0.0, 0.0, 0.0, 0.0, 0.0, 0.0, 0.0, 0.0, 0.0, 0.0, 0.0, 0.0, 0.0, 0.0, 0.0, 0.0, 0.0, 0.0, 0.0, 0.0, 0.0, 0.0, 0.0, 0.0, 0.0, 0.0, 0.0, 0.0, 0.0, 0.0, 0.0, 0.0, 0.0, 0.0, 0.0, 0.0, 0.0, 0.0, 0.0, 0.0, 0.0, 0.0, 0.0, 0.0, 1.0, 0.6226, 1.0, 0.6226, 1.0, 0.6226, 1.0, 0.6226, 1.0, 0.6226, 1.0, 0.6226, 1.0, 0.6226, 1.0, 0.6226, 1.0, 0.6226, 1.0, 0.6226, 1.0, 0.6226, 1.0, 0.6226, 1.0, 0.6226, 1.0, 0.6226, 1.0, 0.6226, 1.0, 0.6226, 1.0, 0.6226, 1.0, 0.6226, 1.0, 0.6226, 1.0, 0.6226, 1.0, 0.6226, 1.0, 0.6226, 1.0, 0.6226, 1.0, 0.6226, 1.0, 0.6226, 1.0, 0.6226, 0.0, 0.0, 0.0, 0.0, 1.0, 0.6226, 0.0, 0.0, 0.0, 0.0, 0.0, 0.0, 1.0, 0.6226, 0.0, 0.0, 0.0, 0.0, 0.0, 0.0, 0.0, 0.0, 0.0, 0.0, 0.0, 0.0, 0.0, 0.0, 0.0, 0.0, 0.0, 0.0, 0.0, 0.0, 0.0, 0.0, 0.0, 0.0, 0.0, 0.0, 0.0, 0.0, 0.0, 0.0, 0.0, 0.0, 0.0, 0.0, 0.0, 0.0, 0.0, 0.0, 0.0, 0.0, 0.0, 0.0, 0.0, 0.0, 0.0, 0.0, 0.0, 0.0, 0.0, 0.0, 1.0, 0.6226, 1.0, 0.6226, 1.0, 0.6226, 1.0, 0.6226, 0.9995, 0.6226, 0.9987, 0.6226, 1.0, 0.6226, 1.0, 0.6226, 0.9987, 0.6226, 0.9982, 0.6226, 1.0, 0.6226, 1.0, 0.6226, 0.9982, 0.6226, 1.0, 0.6226, 1.0, 0.6226, 1.0, 0.6226, 1.0, 0.6226, 0.9995, 0.6226, 1.0, 0.6226, 1.0, 0.6226, 1.0, 0.6226, 1.0, 0.6226, 1.0, 0.6226, 1.0, 0.6226, 1.0, 0.6226, 1.0, 0.6226, 1.0, 0.6226, 1.0, 0.6226, 1.0, 0.6226, 1.0, 0.6226, 1.0, 0.6226, 1.0, 0.6226, 1.0, 0.6226, 1.0, 0.6226, 1.0, 0.6226, 1.0, 0.6226, 1.0, 0.6226, 1.0, 0.6226, 1.0, 0.6226, 1.0, 0.6226, 1.0, 0.6226, 1.0, 0.6226, 1.0, 0.6226, 1.0, 0.6226, 1.0, 0.6226, 1.0, 0.6226, 1.0, 0.6226, 1.0, 0.6226, 0.0, 0.0, 0.0, 0.0, 0.0, 0.0, 0.0, 0.0, 0.0, 0.0, 0.0, 0.0, 0.0, 0.0, 0.0, 0.0, 0.0, 0.0, 0.0, 0.0, 0.0, 0.0, 0.0, 0.0, 0.0, 0.0, 0.0, 0.0, 0.0, 0.0, 0.0, 0.0, 0.0, 0.0, 0.0, 0.0, 0.0, 0.0, 0.0, 0.0, 0.0, 0.0, 0.0, 0.0, 0.0, 0.0, 0.0, 0.0, 0.0, 0.0, 0.0, 0.0, 0.0, 0.0, 0.0, 0.0, 0.0, 0.0, 0.0, 0.0, 0.0, 0.0, 0.0, 0.0, 0.0, 0.0, 0.0, 0.0, 0.0, 0.0, 0.0, 0.0, 0.0, 0.0, 0.0, 0.0, 0.0, 0.0, 0.0, 0.0, 0.0, 0.0, 0.0, 0.0, 0.0, 0.0, 0.0, 0.0, 0.0, 0.0, 0.0, 0.0, 0.0, 0.0, 0.0, 0.0, 0.0, 0.0, 0.0, 0.0, 0.0, 0.0, 0.0, 0.0, 0.0, 0.0, 0.0, 0.0, 0.0, 0.0, 0.0, 0.0, 0.0, 0.0, 0.0, 0.0, 0.0, 0.0, 0.0, 0.0, 0.0, 0.0, 0.0, 0.0, 0.0, 0.0, 0.0, 0.0, 0.0, 0.0, 0.0, 0.0, 0.0, 0.0, 0.0, 0.0, 0.0, 0.0, 0.0, 0.0, 0.0, 0.0, 0.0, 0.0, 0.0, 0.0, 0.0, 0.0, 0.0, 0.0, 0.0, 0.0, 0.0, 0.0, 0.0, 0.0, 0.0, 0.0, 0.0, 0.0, 0.0, 0.0, 0.0, 0.0, 0.0, 0.0, 0.0, 0.0, 0.0, 0.0, 0.0, 0.0, 0.0, 0.0, 0.0, 0.0, 0.0, 0.0, 0.0, 0.0, 0.0, 0.0, 0.0, 0.0, 0.0, 0.0, 0.0, 0.0, 0.0, 0.0, 0.0, 0.0, 0.0, 0.0, 0.0, 0.0, 0.0, 0.0, 0.0, 0.0, 0.0, 0.0, 0.0, 0.0, 0.0, 0.0, 0.0, 0.0, 0.0, 0.0, 0.0, 0.0, 0.0, 0.0, 0.0, 0.0, 0.0, 0.0, 0.0, 0.0, 0.0, 0.0, 0.0, 0.0, 0.0, 0.0, 0.0, 0.0, 0.0, 0.0, 0.0, 0.0, 0.0, 0.0, 0.0, 0.0, 0.0, 0.0, 0.0, 0.0, 0.0, 0.0, 0.0, 0.0, 0.0, 0.0, 0.0, 0.0, 0.0, 0.0, 0.0, 0.0, 0.0, 0.0, 0.0, 0.0, 0.0, 0.0, 0.0, 0.0, 0.0, 0.0, 0.0, 0.0, 0.0, 0.0, 0.0, 0.0, 0.0, 0.0, 0.0, 0.0, 0.0, 0.0, 0.0, 0.0, 0.0, 0.0, 0.0, 0.0, 0.0, 0.0, 0.0, 0.0, 0.0, 0.0, 0.0, 0.0, 1.0, 0.0, 1.0, 0.0, 1.0, 0.0, 1.0, 0.0, 1.0, 0.0, 1.0, 0.0, 1.0, 0.0, 1.0, 0.0, 1.0, 0.0, 1.0, 0.0, 1.0, 0.0, 1.0, 0.0, 1.0, 0.0, 1.0, 0.0, 1.0, 0.0, 1.0, 0.0, 1.0, 0.0, 1.0, 0.0, 1.0, 0.0, 1.0, 0.0, 1.0, 0.0, 1.0, 0.0, 1.0, 0.0, 1.0, 0.0, 1.0, 0.0, 1.0, 0.0, 1.0, 0.0, 1.0, 0.0, 1.0, 0.0, 1.0, 0.0, 0.881, 0.6226, 0.8748, 0.6226, 0.8706, 0.6226, 0.8789, 0.6226, 0.8748, 0.6226, 0.8822, 0.6226, 0.8789, 0.6226, 0.8706, 0.6226, 0.8999, 0.6226, 0.881, 0.6226, 0.8789, 0.6226, 0.9104, 0.6226, 0.8822, 0.6226, 0.8999, 0.6226, 0.9104, 0.6226, 0.8789, 0.6226, 0.881, 0.6226, 0.8849, 0.6226, 0.881, 0.6226, 0.8748, 0.6226, 0.881, 0.6226, 0.881, 0.6226, 0.8781, 0.6226, 0.8822, 0.6226, 0.8855, 0.6226, 0.8915, 0.6226, 0.8901, 0.6226, 0.8855, 0.6226, 0.8796, 0.6226, 0.8748, 0.6226, 0.8781, 0.6226, 0.8796, 0.6226, 0.8901, 0.6226, 0.8953, 0.6226, 0.8999, 0.6226, 0.8999, 0.6226, 0.8999, 0.6226, 0.8849, 0.6226, 0.881, 0.6226, 0.8915, 0.6226, 0.8855, 0.6226, 0.8901, 0.6226, 0.8999, 0.6226, 0.8796, 0.6226, 0.8855, 0.6226, 0.8822, 0.6226, 0.8781, 0.6226, 0.881, 0.6226, 0.881, 0.6226, 0.8796, 0.6226, 0.8781, 0.6226, 0.881, 0.6226, 0.8901, 0.6226, 0.8999, 0.6226, 0.8953, 0.6226, 0.8999, 0.6226, 0.8999, 0.6226, 0.8915, 0.6226, 0.8999, 0.6226, 0.881, 0.6226, 0.8849, 0.6226, 0.8901, 0.6226, 0.881, 0.6226, 0.8849, 0.6226, 0.8953, 0.6226, 0.8901, 0.6226, 0.8822, 0.6226, 0.8748, 0.6226, 0.8796, 0.6226, 0.8849, 0.6226, 0.8999, 0.6226, 0.8953, 0.6226, 1.0, 0.0, 1.0, 0.0, 1.0, 0.0, 1.0, 0.0, 1.0, 0.0, 1.0, 0.0, 1.0, 0.0, 1.0, 0.0, 1.0, 0.0, 1.0, 0.0, 1.0, 0.0, 1.0, 0.0, 1.0, 0.0, 1.0, 0.0, 1.0, 0.0, 1.0, 0.0, 1.0, 0.0, 1.0, 0.0, 1.0, 0.0, 1.0, 0.0, 1.0, 0.0, 1.0, 0.0, 1.0, 0.0, 1.0, 0.0, 0.0, 0.0, 0.0, 0.0, 0.0, 0.0, 0.0, 0.0, 0.0, 0.0, 0.0, 0.0, 0.0, 0.0, 0.0, 0.0, 0.0, 0.0, 0.0, 0.0, 0.0, 0.0, 0.0, 0.0, 0.0, 0.0, 0.0, 0.0, 0.0, 0.0, 0.0, 0.0, 0.0, 0.0, 0.0, 0.0, 0.0, 0.0, 0.0, 0.0, 0.0, 0.0, 0.0, 0.0, 0.0, 0.0, 0.0, 0.0, 0.0, 0.0, 0.0, 0.0, 0.0, 0.0, 0.0, 0.0, 0.0, 0.0, 0.0, 0.0, 1.0, 0.6226, 1.0, 0.6226, 1.0, 0.6226, 1.0, 0.6226, 0.5, 0.6226, 1.0, 0.6226, 1.0, 0.6226, 0.5, 0.6226, 1.0, 0.6226, 1.0, 0.6226, 1.0, 0.6226, 1.0, 0.6226, 1.0, 0.6226, 1.0, 0.6226, 1.0, 0.6226, 1.0, 0.6226, 1.0, 0.6226, 1.0, 0.6226, 1.0, 0.6226, 1.0, 0.6226])
me_plane.update()
me_plane_002 = bpy.data.meshes.new('Plane.002')
me_plane_002.from_pydata([(0.2469, -0.09633, 1.222), (0.0, -0.2782, 1.19), (0.0, -0.2865, 1.156), (0.08228, -0.2628, 1.195), (0.008509, -0.2759, 1.204), (0.007797, -0.2794, 1.242), (0.05666, -0.2728, 1.267), (0.1954, -0.1921, 1.318), (0.2272, -0.1535, 1.252), (0.04763, -0.289, 1.158), (0.03286, -0.2686, 1.206), (0.1077, -0.2669, 1.155), (0.08696, -0.2465, 1.226), (0.1608, -0.2105, 1.148), (0.1332, -0.2003, 1.253), (0.0, -0.3302, 0.7527), (0.03815, -0.3295, 0.7512), (0.06421, -0.3188, 0.7503), (0.08408, -0.2999, 0.7492), (0.09524, -0.3104, 0.8295), (0.06871, -0.3232, 0.8285), (0.04407, -0.3326, 0.8287), (0.0, -0.3359, 0.8269), (0.1019, -0.3081, 0.9293), (0.07326, -0.324, 0.9287), (0.04677, -0.3332, 0.9296), (0.0, -0.3308, 0.9275), (0.0, -0.3023, 0.566), (0.04407, -0.2643, 1.362), (0.03502, -0.2823, 1.411), (0.1487, -0.2154, 1.456), (0.1012, -0.2272, 1.385), (0.09303, -0.2491, 1.434), (0.1606, -0.1905, 1.409), (0.1258, -0.2697, 1.042), (0.08809, -0.3013, 1.044), (0.04788, -0.3152, 1.046), (0.0, -0.3118, 1.044), (0.1913, -0.1332, 1.216), (0.1532, -0.1586, 1.281), (0.2072, -0.08118, 1.308), (0.1713, -0.1372, 1.332), (0.1742, -0.07311, 1.397), (0.1707, -0.1257, 1.401), (0.1702, -0.08136, 1.466), (0.1669, -0.1333, 1.456), (0.2607, -0.04376, 1.298), (0.1841, -0.07291, 1.373), (0.2004, -0.04271, 1.463), (0.2108, -0.0328, 1.415), (0.2362, -0.02732, 1.373), (0.1025, -0.2571, 1.303), (0.1485, -0.232, 1.31), (0.182, -0.1964, 1.233), (0.1426, -0.2312, 1.214), (0.169, -0.08976, 1.519), (0.1657, -0.142, 1.508), (0.2466, -0.03816, 1.309), (0.2066, -0.02913, 1.379), (0.2028, -0.03404, 1.423), (0.02725, -0.3019, 0.565), (0.0429, -0.2954, 0.5645), (0.0548, -0.2841, 0.5639), (0.1611, -0.05615, 1.378), (0.1554, -0.06783, 1.476), (0.1991, -0.004462, 1.483), (0.2041, 0.01303, 1.403), (0.1681, -0.01882, 1.399), (0.1447, 0.008552, 1.483), (0.2194, 0.1008, 1.42), (0.2347, 0.08926, 1.365), (0.1732, -0.0274, 1.318), (0.1565, -0.001942, 1.404), (0.2251, 0.1205, 1.369), (0.2389, 0.1075, 1.297), (0.1676, 0.01014, 1.327), (0.1281, 0.02388, 1.408), (0.1345, 0.1645, 1.375), (0.1636, 0.1602, 1.307), (0.1519, 0.008788, 1.399), (0.1305, 0.02469, 1.486), (0.1431, 0.1529, 1.423), (0.1577, 0.1471, 1.35), (0.1088, 0.04495, 1.41), (0.0, 0.1022, 1.424), (0.05305, 0.2467, 1.275), (0.1548, 0.2043, 1.252), (0.0894, 0.03467, 1.475), (0.0, 0.09195, 1.489), (0.03363, 0.2364, 1.34), (0.1353, 0.194, 1.317), (0.1664, -0.02303, 1.348), (0.1502, -0.01008, 1.436), (0.1648, 0.1308, 1.407), (0.1751, 0.1276, 1.334)], [], [(3, 6, 5, 4), (9, 10, 1, 2), (6, 3, 54, 51), (10, 9, 11, 12), (12, 11, 13, 14), (19, 20, 17, 18), (20, 21, 16, 17), (21, 22, 15, 16), (25, 26, 22, 21), (24, 25, 21, 20), (23, 24, 20, 19), (34, 35, 24, 23), (35, 36, 25, 24), (36, 37, 26, 25), (17, 16, 60, 61), (18, 17, 61, 62), (16, 15, 27, 60), (29, 28, 31, 32), (32, 31, 33, 30), (9, 2, 37, 36), (11, 9, 36, 35), (13, 11, 35, 34), (14, 13, 38, 39), (39, 38, 40, 41), (41, 47, 43), (43, 42, 44, 45), (40, 38, 0, 46), (42, 47, 58, 49), (44, 42, 59, 48), (43, 47, 42), (47, 41, 40), (47, 40, 57, 50), (51, 54, 53, 52), (8, 7, 52, 53), (45, 44, 55, 56), (64, 63, 66, 65), (68, 67, 70, 69), (72, 71, 74, 73), (76, 75, 78, 77), (80, 79, 82, 81), (84, 83, 86, 85), (88, 87, 90, 89), (92, 91, 94, 93)])
me_plane_002.polygons.foreach_set('use_smooth', [True] * 43)
_uv = me_plane_002.uv_layers.new(name='UVMap')
_uv.uv.foreach_set('vector', [0.8706, 0.6226, 0.8706, 0.6226, 0.8706, 0.6226, 0.8706, 0.6226, 0.8706, 0.6226, 0.8706, 0.6226, 0.8706, 0.6226, 0.8706, 0.6226, 0.8706, 0.6226, 0.8706, 0.6226, 0.8706, 0.6226, 0.8706, 0.6226, 0.8706, 0.6226, 0.8706, 0.6226, 0.8706, 0.6226, 0.8706, 0.6226, 0.8706, 0.6226, 0.8706, 0.6226, 0.8706, 0.6226, 0.8706, 0.6226, 0.8706, 0.6226, 0.8706, 0.6226, 0.8706, 0.6226, 0.8706, 0.6226, 0.8706, 0.6226, 0.8706, 0.6226, 0.8706, 0.6226, 0.8706, 0.6226, 0.8706, 0.6226, 0.8706, 0.6226, 0.8706, 0.6226, 0.8706, 0.6226, 0.8706, 0.6226, 0.8706, 0.6226, 0.8706, 0.6226, 0.8706, 0.6226, 0.8706, 0.6226, 0.8706, 0.6226, 0.8706, 0.6226, 0.8706, 0.6226, 0.8706, 0.6226, 0.8706, 0.6226, 0.8706, 0.6226, 0.8706, 0.6226, 0.8706, 0.6226, 0.8706, 0.6226, 0.8706, 0.6226, 0.8706, 0.6226, 0.8706, 0.6226, 0.8706, 0.6226, 0.8706, 0.6226, 0.8706, 0.6226, 0.8706, 0.6226, 0.8706, 0.6226, 0.8706, 0.6226, 0.8706, 0.6226, 0.8706, 0.6226, 0.8706, 0.6226, 0.8706, 0.6226, 0.8706, 0.6226, 0.8706, 0.6226, 0.8706, 0.6226, 0.8706, 0.6226, 0.8706, 0.6226, 0.8706, 0.6226, 0.8706, 0.6226, 0.8706, 0.6226, 0.8706, 0.6226, 0.8706, 0.6226, 0.8706, 0.6226, 0.8706, 0.6226, 0.8706, 0.6226, 0.8706, 0.6226, 0.8706, 0.6226, 0.8706, 0.6226, 0.8706, 0.6226, 0.8706, 0.6226, 0.8706, 0.6226, 0.8706, 0.6226, 0.8706, 0.6226, 0.8706, 0.6226, 0.8706, 0.6226, 0.8706, 0.6226, 0.8706, 0.6226, 0.8706, 0.6226, 0.8706, 0.6226, 0.8706, 0.6226, 0.8706, 0.6226, 0.8706, 0.6226, 0.8706, 0.6226, 0.8706, 0.6226, 0.8706, 0.6226, 0.8706, 0.6226, 0.8706, 0.6226, 0.8706, 0.6226, 0.8706, 0.6226, 0.8706, 0.6226, 0.8706, 0.6226, 0.8706, 0.6226, 0.8706, 0.6226, 0.8706, 0.6226, 0.8706, 0.6226, 0.8706, 0.6226, 0.8706, 0.6226, 0.8706, 0.6226, 0.8706, 0.6226, 0.8706, 0.6226, 0.8706, 0.6226, 0.8706, 0.6226, 0.8706, 0.6226, 0.8706, 0.6226, 0.8706, 0.6226, 0.8706, 0.6226, 0.8706, 0.6226, 0.8706, 0.6226, 0.8706, 0.6226, 0.8706, 0.6226, 0.8706, 0.6226, 0.8706, 0.6226, 0.8706, 0.6226, 0.8706, 0.6226, 0.8706, 0.6226, 0.8706, 0.6226, 0.8706, 0.6226, 0.8706, 0.6226, 0.8706, 0.6226, 0.8706, 0.6226, 0.8706, 0.6226, 0.8706, 0.6226, 0.8706, 0.6226, 0.8706, 0.6226, 0.8706, 0.6226, 0.8706, 0.6226, 0.8706, 0.6226, 0.8706, 0.6226, 0.8706, 0.6226, 0.8706, 0.6226, 0.8706, 0.6226, 0.8706, 0.6226, 0.8706, 0.6226, 0.8706, 0.6226, 0.8706, 0.6226, 0.8706, 0.6226, 0.8706, 0.6226, 0.8706, 0.6226, 0.8706, 0.6226, 0.8706, 0.6226, 0.8706, 0.6226, 0.8706, 0.6226, 0.8706, 0.6226, 0.8706, 0.6226, 0.8706, 0.6226, 0.8706, 0.6226, 0.8706, 0.6226, 0.8706, 0.6226, 0.8706, 0.6226, 0.8706, 0.6226, 0.8706, 0.6226, 0.8706, 0.6226, 0.8706, 0.6226, 0.8706, 0.6226, 0.8706, 0.6226, 0.8706, 0.6226, 0.8706, 0.6226, 0.8706, 0.6226, 0.8706, 0.6226, 0.8706, 0.6226, 0.8706, 0.6226, 0.8706, 0.6226])
me_plane_002.update()
me_plane_001 = bpy.data.meshes.new('Plane.001')
me_plane_001.from_pydata([(-0.01016, 0.1267, 1.515), (0.08889, 0.08321, 1.522), (0.09199, 0.3539, 1.329), (-0.1295, 0.3689, 1.324), (0.1444, 0.02277, 1.528), (0.3059, 0.2501, 1.363), (0.1572, -0.1386, 1.549), (0.4104, -0.1553, 1.409), (0.2978, -0.347, 1.392), (0.1112, -0.4889, 1.373), (0.4839, 0.06388, 1.465), (0.1707, -0.05222, 1.541), (-0.001125, 0.1341, 1.614), (0.07817, 0.09893, 1.621), (0.1213, 0.04159, 1.627), (0.1283, -0.112, 1.645), (0.1417, -0.03419, 1.637), (-0.01811, 0.09288, 1.9), (0.007515, 0.08959, 1.909), (0.02201, 0.0738, 1.923), (0.01191, 0.03433, 1.939), (-0.006709, 0.01973, 1.94), (-0.03245, 0.01191, 1.935), (0.02518, 0.0539, 1.934), (-0.03377, 0.1325, 2.016), (-0.01778, -0.06972, 1.787), (0.04097, 0.1076, 1.738), (0.06456, -0.02507, 1.762), (0.03464, -0.05667, 1.775), (0.0668, 0.06801, 1.74), (0.07577, 0.02039, 1.749), (-0.01099, 0.1238, 1.745), (0.1185, -0.03308, 1.639), (0.08099, -0.1299, 1.651), (-0.01579, -0.1661, 1.659), (-0.001507, 0.1081, 1.62), (0.06527, 0.0787, 1.626), (0.1072, -0.09832, 1.646), (0.1014, 0.03054, 1.631), (-0.1023, 0.08111, 1.525), (-0.3102, 0.2612, 1.376), (-0.1529, 0.02282, 1.537), (-0.4166, 0.08896, 1.456), (-0.1537, -0.1335, 1.567), (-0.3336, -0.3171, 1.489), (-0.09454, -0.2004, 1.571), (-0.1367, -0.4528, 1.438), (-0.4583, -0.1254, 1.539), (-0.1724, -0.04887, 1.557), (-0.08171, 0.1024, 1.621), (-0.1266, 0.04737, 1.63), (-0.1331, -0.1043, 1.655), (-0.0831, -0.1623, 1.66), (-0.1475, -0.02662, 1.644), (-0.04426, 0.09023, 1.897), (-0.06435, 0.07435, 1.902), (-0.06943, 0.03465, 1.92), (-0.05608, 0.02002, 1.928), (-0.0749, 0.05448, 1.91), (-0.06412, 0.1158, 1.756), (-0.1051, -0.01175, 1.79), (-0.06812, -0.04875, 1.792), (-0.09286, 0.0804, 1.768), (-0.1138, 0.03528, 1.781), (-0.1245, -0.02675, 1.646), (-0.07045, -0.1405, 1.659), (-0.06933, 0.08163, 1.626), (-0.1124, -0.09186, 1.655), (-0.1069, 0.03542, 1.634), (0.1, 0.1723, 1.438), (0.104, 0.2659, 1.375), (-0.07773, 0.291, 1.38), (-0.04204, 0.2009, 1.439), (0.2573, 0.1632, 1.399), (0.1934, 0.08569, 1.447), (0.3212, -0.1594, 1.435), (0.2134, -0.1419, 1.479), (0.2388, -0.3112, 1.428), (0.1475, -0.2516, 1.484), (0.02426, -0.313, 1.484), (0.08048, -0.4251, 1.413), (0.2584, -0.02109, 1.483), (0.3619, 0.007175, 1.467), (-0.2378, 0.2057, 1.432), (-0.1628, 0.126, 1.482), (-0.2014, 0.03868, 1.503), (-0.3084, 0.06626, 1.483), (-0.1907, -0.1634, 1.537), (-0.2793, -0.2767, 1.507), (-0.1185, -0.2796, 1.52), (-0.1314, -0.4057, 1.473), (-0.3638, -0.08196, 1.532), (-0.2301, -0.04746, 1.541), (0.1045, 0.1437, 1.492), (-0.02141, 0.1856, 1.489), (0.1781, 0.05208, 1.493), (-0.1342, 0.1127, 1.512), (0.2287, -0.03823, 1.525), (0.2011, -0.1442, 1.529), (0.1277, -0.2388, 1.531), (0.01321, -0.285, 1.535), (-0.1151, -0.2429, 1.555), (-0.1816, 0.03708, 1.529), (-0.2152, -0.04645, 1.561), (-0.1901, -0.1502, 1.567), (0.08206, 0.06587, 1.845), (0.08181, -0.009449, 1.862), (0.05379, 0.09577, 1.835), (0.007263, 0.1023, 1.83), (0.007085, -0.05038, 1.863), (0.05387, -0.03706, 1.864), (0.09328, 0.02833, 1.854), (-0.06268, 0.06395, 1.832), (-0.06374, -0.01003, 1.849), (-0.03691, 0.09471, 1.827), (-0.03814, -0.03734, 1.857), (-0.07384, 0.02687, 1.84), (-0.0006311, 0.1196, 1.687), (0.06237, 0.0974, 1.696), (0.09434, -0.06337, 1.724), (0.09407, 0.05291, 1.705), (0.1071, -0.005479, 1.716), (0.05714, -0.1055, 1.726), (-0.004659, -0.1301, 1.724), (-0.06475, 0.09878, 1.685), (-0.1059, -0.06044, 1.709), (-0.09836, 0.05506, 1.689), (-0.1167, -0.002586, 1.698), (-0.06674, -0.1039, 1.718), (0.1232, -0.1846, 1.556), (-0.01425, -0.2332, 1.568), (0.0971, -0.1498, 1.65), (-0.01825, -0.1928, 1.66), (-0.02689, -0.1846, 1.66), (0.09867, -0.1378, 1.649), (-0.02254, -0.2287, 1.56), (0.1271, -0.1758, 1.546), (0.1046, -0.1972, 1.578), (0.08784, -0.1748, 1.638), (0.006849, -0.2051, 1.645), (0.009323, -0.2307, 1.587), (0.1196, -0.1971, 1.565), (0.09656, -0.1663, 1.649), (-0.00533, -0.2043, 1.658), (-0.001796, -0.24, 1.576), (0.1013, -0.189, 1.574), (0.08452, -0.1665, 1.635), (0.003529, -0.1969, 1.642), (0.006004, -0.2225, 1.583), (0.0631, 0.2384, 1.354), (-0.09371, 0.249, 1.35), (0.2145, 0.1649, 1.377), (0.2886, -0.1221, 1.41), (0.2088, -0.2578, 1.398), (0.07671, -0.3584, 1.385), (0.3406, 0.03308, 1.449), (-0.2217, 0.1728, 1.387), (-0.297, 0.05084, 1.443), (-0.2383, -0.2367, 1.467), (-0.0988, -0.3328, 1.43), (-0.3266, -0.101, 1.502), (0.04408, 0.1624, 1.382), (-0.07016, 0.1701, 1.38), (0.1544, 0.1088, 1.4), (0.2084, -0.1003, 1.423), (0.1503, -0.1992, 1.415), (0.054, -0.2724, 1.405), (0.2463, 0.01279, 1.452), (-0.1634, 0.1146, 1.407), (-0.2183, 0.02573, 1.448), (-0.1755, -0.1838, 1.465), (-0.07388, -0.2538, 1.438), (-0.2398, -0.08486, 1.49), (0.02299, 0.07811, 1.43), (-0.04406, 0.08265, 1.428), (0.08775, 0.04667, 1.44), (0.1194, -0.07607, 1.454), (0.08531, -0.1341, 1.449), (0.02881, -0.1771, 1.443), (0.1417, -0.009695, 1.471), (-0.09879, 0.05005, 1.444), (-0.131, -0.0021, 1.468), (-0.1059, -0.1251, 1.478), (-0.04624, -0.1661, 1.463), (-0.1436, -0.06701, 1.493)], [], [(2, 3, 71, 70), (5, 2, 70, 73), (99, 129, 130, 100), (10, 82, 75, 7), (8, 77, 80, 9), (5, 73, 82, 10), (98, 6, 129, 99), (101, 100, 130, 45), (97, 11, 6, 98), (7, 75, 77, 8), (40, 83, 71, 3), (95, 93, 1, 4), (11, 4, 14, 16), (1, 0, 12, 13), (6, 11, 16, 15), (4, 1, 13, 14), (129, 6, 15, 131), (111, 105, 19, 23), (110, 106, 20, 21), (105, 107, 18, 19), (109, 110, 21, 22), (106, 111, 23, 20), (107, 108, 17, 18), (23, 19, 24), (21, 20, 24), (19, 18, 24), (22, 21, 24), (20, 23, 24), (18, 17, 24), (118, 117, 31, 26), (119, 121, 30, 27), (123, 122, 28, 25), (120, 118, 26, 29), (122, 119, 27, 28), (121, 120, 29, 30), (16, 14, 38, 32), (131, 15, 37, 33), (14, 13, 36, 38), (132, 131, 33, 34), (15, 16, 32, 37), (13, 12, 35, 36), (42, 86, 83, 40), (95, 4, 11, 97), (44, 46, 90, 88), (47, 44, 88, 91), (46, 9, 80, 90), (42, 47, 91, 86), (104, 101, 45, 43), (102, 41, 39, 96), (103, 104, 43, 48), (96, 39, 0, 94), (102, 103, 48, 41), (48, 53, 50, 41), (130, 132, 52, 45), (39, 49, 12, 0), (43, 51, 53, 48), (41, 50, 49, 39), (45, 52, 51, 43), (116, 58, 55, 112), (115, 57, 56, 113), (112, 55, 54, 114), (109, 22, 57, 115), (113, 56, 58, 116), (114, 54, 17, 108), (58, 24, 55), (57, 24, 56), (55, 24, 54), (22, 24, 57), (56, 24, 58), (54, 24, 17), (124, 59, 31, 117), (125, 60, 63, 127), (123, 25, 61, 128), (126, 62, 59, 124), (128, 61, 60, 125), (127, 63, 62, 126), (53, 64, 68, 50), (52, 65, 67, 51), (50, 68, 66, 49), (132, 34, 65, 52), (51, 67, 64, 53), (49, 66, 35, 12), (74, 81, 82, 73), (78, 79, 80, 77), (76, 78, 77, 75), (81, 76, 75, 82), (72, 69, 70, 71), (69, 74, 73, 70), (86, 91, 92, 85), (90, 80, 79, 89), (88, 90, 89, 87), (91, 88, 87, 92), (71, 83, 84, 72), (83, 86, 85, 84), (93, 94, 0, 1), (69, 72, 94, 93), (85, 92, 103, 102), (84, 96, 94, 72), (92, 87, 104, 103), (85, 102, 96, 84), (87, 89, 101, 104), (74, 95, 97, 81), (74, 69, 93, 95), (81, 97, 98, 76), (89, 79, 100, 101), (76, 98, 99, 78), (78, 99, 100, 79), (59, 114, 108, 31), (60, 113, 116, 63), (25, 109, 115, 61), (62, 112, 114, 59), (61, 115, 113, 60), (63, 116, 112, 62), (26, 31, 108, 107), (27, 30, 111, 106), (25, 28, 110, 109), (29, 26, 107, 105), (28, 27, 106, 110), (30, 29, 105, 111), (64, 127, 126, 68), (65, 128, 125, 67), (68, 126, 124, 66), (34, 123, 128, 65), (67, 125, 127, 64), (66, 124, 117, 35), (32, 38, 120, 121), (33, 37, 119, 122), (38, 36, 118, 120), (34, 33, 122, 123), (37, 32, 121, 119), (36, 35, 117, 118), (130, 129, 131, 132), (139, 140, 148, 147), (136, 134, 142, 141), (135, 136, 141, 144), (133, 135, 144, 143), (134, 133, 143, 142), (138, 137, 141, 142), (140, 139, 143, 144), (139, 138, 142, 143), (137, 140, 144, 141), (138, 139, 147, 146), (137, 138, 146, 145), (140, 137, 145, 148), (46, 44, 158, 159), (7, 8, 153, 152), (42, 40, 156, 157), (44, 47, 160, 158), (2, 5, 151, 149), (10, 7, 152, 155), (47, 42, 157, 160), (5, 10, 155, 151), (9, 46, 159, 154), (8, 9, 154, 153), (40, 3, 150, 156), (3, 2, 149, 150), (156, 150, 162, 168), (152, 153, 165, 164), (154, 159, 171, 166), (150, 149, 161, 162), (157, 156, 168, 169), (153, 154, 166, 165), (158, 160, 172, 170), (149, 151, 163, 161), (160, 157, 169, 172), (155, 152, 164, 167), (151, 155, 167, 163), (159, 158, 170, 171), (168, 162, 174, 180), (164, 165, 177, 176), (166, 171, 183, 178), (162, 161, 173, 174), (169, 168, 180, 181), (165, 166, 178, 177), (170, 172, 184, 182), (161, 163, 175, 173), (172, 169, 181, 184), (167, 164, 176, 179), (163, 167, 179, 175), (171, 170, 182, 183)])
me_plane_001.polygons.foreach_set('use_smooth', [True] * 180)
_uv = me_plane_001.uv_layers.new(name='UVMap')
_uv.uv.foreach_set('vector', [0.4309, 0.127, 0.5652, 0.1893, 0.5046, 0.2279, 0.3923, 0.1818, 0.2688, 0.1229, 0.4309, 0.127, 0.3923, 0.1818, 0.2681, 0.1949, 0.2264, 0.4834, 0.2482, 0.4567, 0.3031, 0.5173, 0.2711, 0.5398, 0.0919, 0.1944, 0.1489, 0.2687, 0.1131, 0.3843, 0.05803, 0.354, 0.0614, 0.5048, 0.1136, 0.5003, 0.1672, 0.6197, 0.123, 0.6521, 0.2688, 0.1229, 0.2681, 0.1949, 0.1489, 0.2687, 0.0919, 0.1944, 0.2171, 0.4149, 0.2432, 0.4243, 0.2482, 0.4567, 0.2264, 0.4834, 0.3507, 0.554, 0.2711, 0.5398, 0.3031, 0.5173, 0.3526, 0.5236, 0.2297, 0.3517, 0.2582, 0.3757, 0.2432, 0.4243, 0.2171, 0.4149, 0.05803, 0.354, 0.1131, 0.3843, 0.1136, 0.5003, 0.0614, 0.5048, 0.6303, 0.3165, 0.5635, 0.3359, 0.5046, 0.2279, 0.5652, 0.1893, 0.2806, 0.3065, 0.3494, 0.2864, 0.3388, 0.3256, 0.2921, 0.341, 0.8839, 0.524, 0.8985, 0.515, 0.91, 0.5322, 0.8971, 0.5393, 0.9154, 0.5094, 0.9375, 0.5042, 0.9397, 0.525, 0.9225, 0.5279, 0.8699, 0.5362, 0.8839, 0.524, 0.8971, 0.5393, 0.8858, 0.5489, 0.8985, 0.515, 0.9154, 0.5094, 0.9225, 0.5279, 0.91, 0.5322, 0.8631, 0.5464, 0.8699, 0.5362, 0.8858, 0.5489, 0.881, 0.5568, 0.6822, 0.7961, 0.6854, 0.7954, 0.6857, 0.8018, 0.6846, 0.802, 0.6776, 0.8003, 0.6796, 0.7979, 0.6838, 0.8027, 0.6833, 0.8037, 0.6854, 0.7954, 0.6892, 0.7962, 0.687, 0.8021, 0.6857, 0.8018, 0.6764, 0.8047, 0.6776, 0.8003, 0.6833, 0.8037, 0.6833, 0.805, 0.6796, 0.7979, 0.6822, 0.7961, 0.6846, 0.802, 0.6838, 0.8027, 0.6892, 0.7962, 0.6927, 0.7998, 0.6879, 0.8032, 0.687, 0.8021, 0.6846, 0.802, 0.6857, 0.8018, 0.6856, 0.8039, 0.6833, 0.8037, 0.6838, 0.8027, 0.6856, 0.8039, 0.6857, 0.8018, 0.687, 0.8021, 0.6856, 0.8039, 0.6833, 0.805, 0.6833, 0.8037, 0.6856, 0.8039, 0.6838, 0.8027, 0.6846, 0.802, 0.6856, 0.8039, 0.687, 0.8021, 0.6879, 0.8032, 0.6856, 0.8039, 0.7067, 0.7718, 0.7222, 0.789, 0.7069, 0.7969, 0.7021, 0.7849, 0.6497, 0.7737, 0.6686, 0.7638, 0.6783, 0.7776, 0.6664, 0.7844, 0.6339, 0.8163, 0.6382, 0.7906, 0.6609, 0.7959, 0.6633, 0.8114, 0.6898, 0.7635, 0.7067, 0.7718, 0.7021, 0.7849, 0.6919, 0.778, 0.6382, 0.7906, 0.6497, 0.7737, 0.6664, 0.7844, 0.6609, 0.7959, 0.6686, 0.7638, 0.6898, 0.7635, 0.6919, 0.778, 0.6783, 0.7776, 0.8971, 0.5393, 0.91, 0.5322, 0.9114, 0.5364, 0.9, 0.5428, 0.881, 0.5568, 0.8858, 0.5489, 0.89, 0.5516, 0.8857, 0.559, 0.91, 0.5322, 0.9225, 0.5279, 0.923, 0.5327, 0.9114, 0.5364, 0.8755, 0.5803, 0.881, 0.5568, 0.8857, 0.559, 0.881, 0.58, 0.8858, 0.5489, 0.8971, 0.5393, 0.9, 0.5428, 0.89, 0.5516, 0.9225, 0.5279, 0.9397, 0.525, 0.9382, 0.5308, 0.923, 0.5327, 0.6303, 0.458, 0.558, 0.4419, 0.5635, 0.3359, 0.6303, 0.3165, 0.2806, 0.3065, 0.2921, 0.341, 0.2582, 0.3757, 0.2297, 0.3517, 0.4487, 0.679, 0.2896, 0.7002, 0.3054, 0.6646, 0.4312, 0.6364, 0.5823, 0.6033, 0.4487, 0.679, 0.4312, 0.6364, 0.5407, 0.5489, 0.2896, 0.7002, 0.123, 0.6521, 0.1672, 0.6197, 0.3054, 0.6646, 0.6303, 0.458, 0.5823, 0.6033, 0.5407, 0.5489, 0.558, 0.4419, 0.4137, 0.5246, 0.3507, 0.554, 0.3526, 0.5236, 0.4007, 0.5063, 0.4685, 0.4259, 0.4477, 0.4257, 0.4376, 0.3797, 0.4648, 0.3699, 0.4564, 0.4825, 0.4137, 0.5246, 0.4007, 0.5063, 0.4347, 0.4699, 0.4648, 0.3699, 0.4376, 0.3797, 0.4014, 0.3302, 0.4236, 0.3004, 0.4685, 0.4259, 0.4564, 0.4825, 0.4347, 0.4699, 0.4477, 0.4257, 0.8788, 0.6319, 0.8949, 0.6194, 0.9072, 0.6294, 0.8914, 0.6449, 0.8549, 0.5774, 0.8755, 0.5803, 0.8788, 0.5937, 0.8582, 0.5973, 0.9075, 0.6547, 0.9206, 0.6363, 0.9397, 0.6407, 0.9314, 0.664, 0.8665, 0.6159, 0.885, 0.6074, 0.8949, 0.6194, 0.8788, 0.6319, 0.8914, 0.6449, 0.9072, 0.6294, 0.9206, 0.6363, 0.9075, 0.6547, 0.8582, 0.5973, 0.8788, 0.5937, 0.885, 0.6074, 0.8665, 0.6159, 0.6872, 0.8124, 0.6861, 0.8063, 0.6872, 0.8058, 0.6915, 0.8097, 0.6783, 0.8095, 0.6841, 0.8059, 0.6851, 0.8063, 0.682, 0.8121, 0.6915, 0.8097, 0.6872, 0.8058, 0.688, 0.8046, 0.6939, 0.8051, 0.6764, 0.8047, 0.6833, 0.805, 0.6841, 0.8059, 0.6783, 0.8095, 0.682, 0.8121, 0.6851, 0.8063, 0.6861, 0.8063, 0.6872, 0.8124, 0.6939, 0.8051, 0.688, 0.8046, 0.6879, 0.8032, 0.6927, 0.7998, 0.6861, 0.8063, 0.6856, 0.8039, 0.6872, 0.8058, 0.6841, 0.8059, 0.6856, 0.8039, 0.6851, 0.8063, 0.6872, 0.8058, 0.6856, 0.8039, 0.688, 0.8046, 0.6833, 0.805, 0.6856, 0.8039, 0.6841, 0.8059, 0.6851, 0.8063, 0.6856, 0.8039, 0.6861, 0.8063, 0.688, 0.8046, 0.6856, 0.8039, 0.6879, 0.8032, 0.7258, 0.8135, 0.7054, 0.8078, 0.7069, 0.7969, 0.7222, 0.789, 0.6729, 0.8506, 0.6845, 0.8236, 0.6938, 0.8215, 0.698, 0.848, 0.6339, 0.8163, 0.6633, 0.8114, 0.6735, 0.8207, 0.6502, 0.8396, 0.7179, 0.8331, 0.7013, 0.8154, 0.7054, 0.8078, 0.7258, 0.8135, 0.6502, 0.8396, 0.6735, 0.8207, 0.6845, 0.8236, 0.6729, 0.8506, 0.698, 0.848, 0.6938, 0.8215, 0.7013, 0.8154, 0.7179, 0.8331, 0.8949, 0.6194, 0.8982, 0.6162, 0.9095, 0.6249, 0.9072, 0.6294, 0.8788, 0.5937, 0.8839, 0.5926, 0.8894, 0.6053, 0.885, 0.6074, 0.9072, 0.6294, 0.9095, 0.6249, 0.9218, 0.6309, 0.9206, 0.6363, 0.8755, 0.5803, 0.881, 0.58, 0.8839, 0.5926, 0.8788, 0.5937, 0.885, 0.6074, 0.8894, 0.6053, 0.8982, 0.6162, 0.8949, 0.6194, 0.9206, 0.6363, 0.9218, 0.6309, 0.9385, 0.6342, 0.9397, 0.6407, 0.2799, 0.268, 0.2063, 0.3221, 0.1489, 0.2687, 0.2681, 0.1949, 0.1937, 0.4906, 0.2438, 0.5654, 0.1672, 0.6197, 0.1136, 0.5003, 0.1857, 0.4078, 0.1937, 0.4906, 0.1136, 0.5003, 0.1131, 0.3843, 0.2063, 0.3221, 0.1857, 0.4078, 0.1131, 0.3843, 0.1489, 0.2687, 0.4507, 0.2784, 0.3619, 0.249, 0.3923, 0.1818, 0.5046, 0.2279, 0.3619, 0.249, 0.2799, 0.268, 0.2681, 0.1949, 0.3923, 0.1818, 0.558, 0.4419, 0.5407, 0.5489, 0.4717, 0.4897, 0.4885, 0.4274, 0.3054, 0.6646, 0.1672, 0.6197, 0.2438, 0.5654, 0.3404, 0.5845, 0.4312, 0.6364, 0.3054, 0.6646, 0.3404, 0.5845, 0.4177, 0.5435, 0.5407, 0.5489, 0.4312, 0.6364, 0.4177, 0.5435, 0.4717, 0.4897, 0.5046, 0.2279, 0.5635, 0.3359, 0.4915, 0.3651, 0.4507, 0.2784, 0.5635, 0.3359, 0.558, 0.4419, 0.4885, 0.4274, 0.4915, 0.3651, 0.3494, 0.2864, 0.4236, 0.3004, 0.4014, 0.3302, 0.3388, 0.3256, 0.3619, 0.249, 0.4507, 0.2784, 0.4236, 0.3004, 0.3494, 0.2864, 0.4885, 0.4274, 0.4717, 0.4897, 0.4564, 0.4825, 0.4685, 0.4259, 0.4915, 0.3651, 0.4648, 0.3699, 0.4236, 0.3004, 0.4507, 0.2784, 0.4717, 0.4897, 0.4177, 0.5435, 0.4137, 0.5246, 0.4564, 0.4825, 0.4885, 0.4274, 0.4685, 0.4259, 0.4648, 0.3699, 0.4915, 0.3651, 0.4177, 0.5435, 0.3404, 0.5845, 0.3507, 0.554, 0.4137, 0.5246, 0.2799, 0.268, 0.2806, 0.3065, 0.2297, 0.3517, 0.2063, 0.3221, 0.2799, 0.268, 0.3619, 0.249, 0.3494, 0.2864, 0.2806, 0.3065, 0.2063, 0.3221, 0.2297, 0.3517, 0.2171, 0.4149, 0.1857, 0.4078, 0.3404, 0.5845, 0.2438, 0.5654, 0.2711, 0.5398, 0.3507, 0.554, 0.1857, 0.4078, 0.2171, 0.4149, 0.2264, 0.4834, 0.1937, 0.4906, 0.1937, 0.4906, 0.2264, 0.4834, 0.2711, 0.5398, 0.2438, 0.5654, 0.7054, 0.8078, 0.6939, 0.8051, 0.6927, 0.7998, 0.7069, 0.7969, 0.6845, 0.8236, 0.682, 0.8121, 0.6872, 0.8124, 0.6938, 0.8215, 0.6633, 0.8114, 0.6764, 0.8047, 0.6783, 0.8095, 0.6735, 0.8207, 0.7013, 0.8154, 0.6915, 0.8097, 0.6939, 0.8051, 0.7054, 0.8078, 0.6735, 0.8207, 0.6783, 0.8095, 0.682, 0.8121, 0.6845, 0.8236, 0.6938, 0.8215, 0.6872, 0.8124, 0.6915, 0.8097, 0.7013, 0.8154, 0.7021, 0.7849, 0.7069, 0.7969, 0.6927, 0.7998, 0.6892, 0.7962, 0.6664, 0.7844, 0.6783, 0.7776, 0.6822, 0.7961, 0.6796, 0.7979, 0.6633, 0.8114, 0.6609, 0.7959, 0.6776, 0.8003, 0.6764, 0.8047, 0.6919, 0.778, 0.7021, 0.7849, 0.6892, 0.7962, 0.6854, 0.7954, 0.6609, 0.7959, 0.6664, 0.7844, 0.6796, 0.7979, 0.6776, 0.8003, 0.6783, 0.7776, 0.6919, 0.778, 0.6854, 0.7954, 0.6822, 0.7961, 0.6998, 0.8789, 0.698, 0.848, 0.7179, 0.8331, 0.7362, 0.8583, 0.6213, 0.8615, 0.6502, 0.8396, 0.6729, 0.8506, 0.6572, 0.8803, 0.7362, 0.8583, 0.7179, 0.8331, 0.7258, 0.8135, 0.7553, 0.8248, 0.6005, 0.8318, 0.6339, 0.8163, 0.6502, 0.8396, 0.6213, 0.8615, 0.6572, 0.8803, 0.6729, 0.8506, 0.698, 0.848, 0.6998, 0.8789, 0.7553, 0.8248, 0.7258, 0.8135, 0.7222, 0.789, 0.7553, 0.7786, 0.6485, 0.7282, 0.691, 0.7237, 0.6898, 0.7635, 0.6686, 0.7638, 0.6025, 0.7727, 0.6137, 0.7517, 0.6497, 0.7737, 0.6382, 0.7906, 0.691, 0.7237, 0.7285, 0.7393, 0.7067, 0.7718, 0.6898, 0.7635, 0.6005, 0.8318, 0.6025, 0.7727, 0.6382, 0.7906, 0.6339, 0.8163, 0.6137, 0.7517, 0.6485, 0.7282, 0.6686, 0.7638, 0.6497, 0.7737, 0.7285, 0.7393, 0.7553, 0.7786, 0.7222, 0.789, 0.7067, 0.7718, 0.8549, 0.5774, 0.8631, 0.5464, 0.881, 0.5568, 0.8755, 0.5803, 0.7352, 0.08191, 0.7735, 0.08184, 0.7674, 0.08822, 0.7391, 0.08592, 0.7964, 0.1624, 0.7111, 0.1524, 0.7293, 0.1348, 0.7816, 0.1438, 0.7964, 0.05436, 0.7964, 0.1624, 0.7816, 0.1438, 0.7794, 0.07488, 0.7125, 0.05869, 0.7964, 0.05436, 0.7794, 0.07488, 0.7282, 0.07537, 0.7111, 0.1524, 0.7125, 0.05869, 0.7282, 0.07537, 0.7293, 0.1348, 0.7348, 0.1299, 0.7739, 0.1347, 0.7816, 0.1438, 0.7293, 0.1348, 0.7735, 0.08184, 0.7352, 0.08191, 0.7282, 0.07537, 0.7794, 0.07488, 0.7352, 0.08191, 0.7348, 0.1299, 0.7293, 0.1348, 0.7282, 0.07537, 0.7739, 0.1347, 0.7735, 0.08184, 0.7794, 0.07488, 0.7816, 0.1438, 0.7348, 0.1299, 0.7352, 0.08191, 0.7391, 0.08592, 0.7411, 0.1241, 0.7739, 0.1347, 0.7348, 0.1299, 0.7411, 0.1241, 0.7702, 0.1302, 0.7735, 0.08184, 0.7739, 0.1347, 0.7702, 0.1302, 0.7674, 0.08822, 0.1406, 0.9452, 0.09869, 0.9426, 0.1062, 0.9222, 0.136, 0.924, 0.1965, 0.8534, 0.1965, 0.8914, 0.1756, 0.886, 0.1757, 0.859, 0.05011, 0.8873, 0.05102, 0.8502, 0.07172, 0.8559, 0.07118, 0.8823, 0.09869, 0.9426, 0.06193, 0.9259, 0.08003, 0.9098, 0.1062, 0.9222, 0.1022, 0.8012, 0.143, 0.7988, 0.137, 0.8193, 0.108, 0.8211, 0.1885, 0.8133, 0.1965, 0.8534, 0.1757, 0.859, 0.1694, 0.8303, 0.06193, 0.9259, 0.05011, 0.8873, 0.07118, 0.8823, 0.08003, 0.9098, 0.143, 0.7988, 0.1885, 0.8133, 0.1694, 0.8303, 0.137, 0.8193, 0.1816, 0.9287, 0.1406, 0.9452, 0.136, 0.924, 0.1652, 0.9125, 0.1965, 0.8914, 0.1816, 0.9287, 0.1652, 0.9125, 0.1756, 0.886, 0.05102, 0.8502, 0.06824, 0.8176, 0.08388, 0.8327, 0.07172, 0.8559, 0.06824, 0.8176, 0.1022, 0.8012, 0.108, 0.8211, 0.08388, 0.8327, 0.07172, 0.8559, 0.08388, 0.8327, 0.09448, 0.8433, 0.08556, 0.8603, 0.1757, 0.859, 0.1756, 0.886, 0.1615, 0.8822, 0.1617, 0.8625, 0.1652, 0.9125, 0.136, 0.924, 0.1325, 0.91, 0.154, 0.9017, 0.08388, 0.8327, 0.108, 0.8211, 0.1122, 0.8347, 0.09448, 0.8433, 0.07118, 0.8823, 0.07172, 0.8559, 0.08556, 0.8603, 0.08519, 0.8796, 0.1756, 0.886, 0.1652, 0.9125, 0.154, 0.9017, 0.1615, 0.8822, 0.1062, 0.9222, 0.08003, 0.9098, 0.09183, 0.8996, 0.1108, 0.9088, 0.108, 0.8211, 0.137, 0.8193, 0.1333, 0.8334, 0.1122, 0.8347, 0.08003, 0.9098, 0.07118, 0.8823, 0.08519, 0.8796, 0.09183, 0.8996, 0.1694, 0.8303, 0.1757, 0.859, 0.1617, 0.8625, 0.1568, 0.8417, 0.137, 0.8193, 0.1694, 0.8303, 0.1568, 0.8417, 0.1333, 0.8334, 0.136, 0.924, 0.1062, 0.9222, 0.1108, 0.9088, 0.1325, 0.91, 0.08556, 0.8603, 0.09448, 0.8433, 0.1069, 0.8562, 0.1016, 0.8662, 0.1617, 0.8625, 0.1615, 0.8822, 0.1451, 0.8776, 0.1453, 0.8659, 0.154, 0.9017, 0.1325, 0.91, 0.1279, 0.8943, 0.1406, 0.8891, 0.09448, 0.8433, 0.1122, 0.8347, 0.1174, 0.8511, 0.1069, 0.8562, 0.08519, 0.8796, 0.08556, 0.8603, 0.1016, 0.8662, 0.1014, 0.8776, 0.1615, 0.8822, 0.154, 0.9017, 0.1406, 0.8891, 0.1451, 0.8776, 0.1108, 0.9088, 0.09183, 0.8996, 0.1044, 0.8891, 0.1152, 0.8936, 0.1122, 0.8347, 0.1333, 0.8334, 0.13, 0.8504, 0.1174, 0.8511, 0.09183, 0.8996, 0.08519, 0.8796, 0.1014, 0.8776, 0.1044, 0.8891, 0.1568, 0.8417, 0.1617, 0.8625, 0.1453, 0.8659, 0.1435, 0.854, 0.1333, 0.8334, 0.1568, 0.8417, 0.1435, 0.854, 0.13, 0.8504, 0.1325, 0.91, 0.1108, 0.9088, 0.1152, 0.8936, 0.1279, 0.8943])
me_plane_001.materials.append(mat_material_001)
me_plane_001.update()
me_plane_003 = bpy.data.meshes.new('Plane.003')
me_plane_003.from_pydata([(0.6039, 0.06905, 1.208), (0.3025, -0.1825, 1.121), (0.3229, 0.2267, 1.174), (0.4834, 0.1669, 1.137), (0.4976, 0.08823, 1.204), (0.572, 0.1515, 1.139), (0.4571, -0.1314, 1.088), (0.5241, -0.1146, 1.085), (0.1642, -0.2427, 1.091), (0.0, -0.2651, 1.053), (0.0, 0.2895, 1.145), (0.1805, 0.2702, 1.171), (0.3365, -0.08675, 1.199), (0.337, 0.1252, 1.241), (0.4899, -0.05507, 1.187), (0.5902, -0.04796, 1.205), (0.1521, -0.1603, 1.253), (0.0, -0.2737, 1.163), (0.0, 0.1584, 1.323), (0.1512, 0.07943, 1.326), (0.0, 0.2701, 0.6347), (0.0, 0.2788, 0.436), (0.0, -0.2512, 0.5511), (0.0, -0.2316, 0.4172), (0.1475, -0.2377, 0.6057), (0.3351, -0.2091, 0.85), (0.3205, -0.2216, 0.8843), (0.1481, -0.2603, 0.7245), (0.1555, -0.2776, 0.9777), (0.0, -0.2899, 0.972), (0.4625, -0.1623, 1.013), (0.3831, -0.1894, 1.029), (0.2744, -0.2315, 1.013), (0.2509, -0.2252, 0.7368), (0.2504, -0.2382, 0.8203), (0.2196, 0.2661, 0.835), (0.2164, 0.2451, 0.7113), (0.3118, 0.2442, 0.8396), (0.2917, 0.2624, 0.8923), (0.1245, 0.2663, 0.7458), (0.1274, 0.2554, 0.5859), (0.3462, -0.2132, 0.9536), (0.1432, -0.2756, 0.849), (0.0, -0.2827, 0.7807), (0.4065, -0.1918, 0.9508), (0.2563, -0.243, 0.9096), (0.2007, -0.1366, 1.201), (0.1675, -0.1391, 1.227), (0.0, -0.2442, 1.096), (0.0, -0.2464, 1.13), (0.0, 0.1596, 1.295), (0.0, 0.1832, 1.259), (0.1672, 0.08746, 1.303), (0.1957, 0.1121, 1.271), (0.6064, 0.02422, 1.248), (0.3606, 0.02517, 1.253), (0.1945, -0.02942, 1.303), (0.5079, 0.02806, 1.24), (0.2026, -0.01799, 1.277), (0.2359, -0.004827, 1.258), (0.1383, 0.3075, 0.9307), (0.1578, 0.3138, 1.059), (0.0, 0.322, 1.03), (0.0, 0.3155, 0.8949), (0.4075, 0.2194, 1.094), (0.3432, 0.2586, 0.9876), (0.4129, 0.2292, 0.9744), (0.5009, 0.1911, 1.071), (0.2889, 0.2736, 1.085), (0.2497, 0.2864, 0.9661), (0.3084, -0.1058, 1.219), (0.1883, -0.1931, 1.156), (0.2614, 0.1179, 1.29), (0.3235, 0.01173, 1.271), (0.1938, 0.1591, 1.255), (0.0, 0.2116, 1.23), (0.1554, -0.2753, 1.016), (0.1659, 0.3062, 1.116), (0.419, 0.03403, 1.254), (0.395, 0.2095, 1.157), (0.4003, 0.1096, 1.221), (0.0, 0.3193, 1.087), (0.4042, -0.06562, 1.202), (0.2889, -0.2255, 1.066), (0.3115, 0.2621, 1.131), (0.3728, -0.1748, 1.108)], [], [(3, 79, 80, 4), (6, 14, 82, 85), (5, 3, 4, 0), (6, 7, 15, 14), (1, 12, 70), (2, 72, 13), (55, 73, 70, 12), (51, 53, 74, 75), (56, 16, 47, 58), (52, 50, 18, 19), (54, 0, 4, 57), (46, 48, 9, 71), (57, 4, 80, 78), (24, 27, 22, 23), (2, 84, 77, 11), (44, 41, 26, 25), (33, 34, 27, 24), (43, 22, 27, 42), (9, 29, 76, 8), (7, 6, 31, 30), (1, 8, 76, 83), (6, 85, 31), (25, 26, 34, 33), (45, 32, 28, 42), (41, 45, 34, 26), (39, 40, 21, 20), (3, 5, 67, 64), (3, 64, 79), (60, 39, 20, 63), (36, 35, 38, 37), (37, 38, 65, 66), (35, 36, 40, 39), (10, 11, 77, 81), (65, 38, 35, 69), (31, 32, 45, 41), (34, 45, 42, 27), (29, 43, 42, 28), (30, 31, 41, 44), (47, 49, 48, 46), (50, 52, 53, 51), (58, 47, 46, 59), (49, 47, 16, 17), (52, 58, 59, 53), (14, 57, 78, 82), (15, 54, 57, 14), (19, 56, 58, 52), (13, 72, 73, 55), (61, 68, 69, 60), (68, 64, 65, 69), (62, 61, 60, 63), (64, 67, 66, 65), (69, 35, 39, 60), (70, 73, 59, 46), (71, 70, 46), (71, 9, 8), (73, 72, 53, 59), (75, 74, 11, 10), (72, 74, 53), (71, 8, 1), (70, 71, 1), (72, 2, 74), (74, 2, 11), (83, 76, 28, 32), (79, 84, 2), (80, 79, 2, 13), (77, 84, 68, 61), (83, 85, 1), (76, 29, 28), (81, 77, 61, 62), (85, 82, 12, 1), (78, 80, 13, 55), (82, 78, 55, 12), (31, 83, 32), (31, 85, 83), (79, 64, 84), (84, 64, 68)])
me_plane_003.polygons.foreach_set('use_smooth', [True] * 76)
_uv = me_plane_003.uv_layers.new(name='UVMap')
_uv.uv.foreach_set('vector', [1.0, 0.6226, 0.9998, 0.6226, 0.998, 0.6226, 1.0, 0.6226, 1.0, 0.6226, 1.0, 0.6226, 0.9907, 0.6226, 1.0, 0.6226, 1.0, 0.6226, 1.0, 0.6226, 1.0, 0.6226, 1.0, 0.6226, 1.0, 0.6226, 1.0, 0.6226, 1.0, 0.6226, 1.0, 0.6226, 1.0, 0.6226, 0.9818, 0.6226, 0.9541, 0.6226, 0.9996, 0.6226, 0.9798, 0.6226, 0.996, 0.6226, 0.9889, 0.6226, 0.9646, 0.6226, 0.9508, 0.6226, 0.9818, 0.6226, 0.9355, 0.6226, 0.9706, 0.6226, 0.978, 0.6226, 0.9508, 0.6226, 0.9074, 0.6226, 0.8484, 0.6226, 0.8484, 0.6226, 0.9074, 0.6226, 0.9663, 0.6226, 0.9292, 0.6226, 0.9292, 0.6226, 0.9663, 0.6226, 1.0, 0.6226, 1.0, 0.6226, 1.0, 0.6226, 1.0, 0.6226, 0.9024, 0.6226, 0.5491, 0.6226, 0.5, 0.6226, 0.948, 0.6226, 1.0, 0.6226, 1.0, 0.6226, 0.998, 0.6226, 0.9921, 0.6226, 1.0, 0.6226, 1.0, 0.6226, 1.0, 0.6226, 1.0, 0.6226, 0.9996, 0.6226, 0.7359, 0.4584, 0.9982, 0.6226, 0.9973, 0.6226, 1.0, 0.6226, 1.0, 0.6226, 1.0, 0.6226, 1.0, 0.6226, 1.0, 0.6226, 1.0, 0.6226, 1.0, 0.6226, 1.0, 0.6226, 0.8024, 0.6226, 1.0, 0.6226, 1.0, 0.6226, 1.0, 0.6226, 0.5, 0.6226, 0.6049, 0.6226, 1.0, 0.6226, 1.0, 0.6226, 1.0, 0.6226, 1.0, 0.6226, 1.0, 0.6226, 1.0, 0.6226, 1.0, 0.6226, 1.0, 0.6226, 1.0, 0.6226, 0.4425, 0.2755, 1.0, 0.6226, 1.0, 0.6226, 1.0, 0.6226, 1.0, 0.6226, 1.0, 0.6226, 1.0, 0.6226, 1.0, 0.6226, 0.5, 0.3113, 0.0, 0.0, 1.0, 0.6226, 1.0, 0.6226, 1.0, 0.6226, 0.5, 0.3113, 1.0, 0.6226, 1.0, 0.6226, 1.0, 0.6226, 1.0, 0.6226, 1.0, 0.6226, 1.0, 0.6226, 1.0, 0.6226, 1.0, 0.6226, 1.0, 0.6226, 1.0, 0.6226, 1.0, 0.6226, 1.0, 0.6226, 0.9998, 0.6226, 1.0, 0.6226, 1.0, 0.6226, 1.0, 0.6226, 1.0, 0.6226, 1.0, 0.6226, 1.0, 0.6226, 1.0, 0.6226, 1.0, 0.6226, 1.0, 0.6226, 1.0, 0.6226, 1.0, 0.6226, 1.0, 0.6226, 1.0, 0.6226, 1.0, 0.6226, 1.0, 0.6226, 1.0, 0.6226, 0.994, 0.6226, 0.9973, 0.6226, 0.9982, 0.6226, 0.9961, 0.6226, 1.0, 0.6226, 1.0, 0.6226, 1.0, 0.6226, 0.2196, 0.1367, 1.0, 0.6226, 0.0, 0.0, 0.5, 0.3113, 1.0, 0.6226, 1.0, 0.6226, 0.5, 0.3113, 1.0, 0.6226, 1.0, 0.6226, 0.6049, 0.6226, 0.8024, 0.6226, 1.0, 0.6226, 1.0, 0.6226, 1.0, 0.6226, 1.0, 0.6226, 1.0, 0.6226, 1.0, 0.6226, 0.8484, 0.6226, 0.5708, 0.6226, 0.5491, 0.6226, 0.9024, 0.6226, 0.9292, 0.6226, 0.9663, 0.6226, 0.9706, 0.6226, 0.9355, 0.6226, 0.9074, 0.6226, 0.8484, 0.6226, 0.8619, 0.6226, 0.9162, 0.6226, 0.5708, 0.6226, 0.8484, 0.6226, 0.8484, 0.6226, 0.5708, 0.6226, 0.9663, 0.6226, 0.9074, 0.6226, 0.9162, 0.6226, 0.9706, 0.6226, 1.0, 0.6226, 1.0, 0.6226, 0.9921, 0.6226, 0.9907, 0.6226, 1.0, 0.6226, 1.0, 0.6226, 1.0, 0.6226, 1.0, 0.6226, 0.9663, 0.6226, 0.9074, 0.6226, 0.9074, 0.6226, 0.9663, 0.6226, 0.996, 0.6226, 0.9798, 0.6226, 0.9646, 0.6226, 0.9889, 0.6226, 0.9991, 0.6226, 0.4722, 0.2941, 0.2196, 0.1367, 1.0, 0.6226, 0.4722, 0.2941, 1.0, 0.6226, 1.0, 0.6226, 0.2196, 0.1367, 0.9981, 0.6226, 0.9991, 0.6226, 1.0, 0.6226, 1.0, 0.6226, 1.0, 0.6226, 1.0, 0.6226, 1.0, 0.6226, 1.0, 0.6226, 0.2196, 0.1367, 1.0, 0.6226, 1.0, 0.6226, 1.0, 0.6226, 0.9508, 0.6226, 0.9646, 0.6226, 0.9162, 0.6226, 0.8619, 0.6226, 0.9334, 0.6226, 0.9541, 0.6226, 0.8749, 0.6226, 0.948, 0.6226, 0.5, 0.6226, 1.0, 0.6226, 0.9646, 0.6226, 0.9798, 0.6226, 0.9706, 0.6226, 0.9162, 0.6226, 0.9508, 0.6226, 0.978, 0.6226, 0.9973, 0.6226, 0.994, 0.6226, 0.9798, 0.6226, 0.978, 0.6226, 0.9706, 0.6226, 0.9334, 0.6226, 1.0, 0.6226, 1.0, 0.6226, 0.9541, 0.6226, 0.9334, 0.6226, 1.0, 0.6226, 0.9798, 0.6226, 0.9996, 0.6226, 0.978, 0.6226, 0.978, 0.6226, 0.9996, 0.6226, 0.9973, 0.6226, 0.4425, 0.2755, 1.0, 0.6226, 1.0, 0.6226, 0.0, 0.0, 0.9998, 0.6226, 0.7359, 0.4584, 0.9996, 0.6226, 0.998, 0.6226, 0.9998, 0.6226, 0.9996, 0.6226, 0.996, 0.6226, 0.9982, 0.6226, 0.7359, 0.4584, 0.4722, 0.2941, 0.9991, 0.6226, 0.4425, 0.2755, 1.0, 0.6226, 1.0, 0.6226, 1.0, 0.6226, 0.6049, 0.6226, 1.0, 0.6226, 0.9961, 0.6226, 0.9982, 0.6226, 0.9991, 0.6226, 0.9981, 0.6226, 1.0, 0.6226, 0.9907, 0.6226, 0.9818, 0.6226, 1.0, 0.6226, 0.9921, 0.6226, 0.998, 0.6226, 0.996, 0.6226, 0.9889, 0.6226, 0.9907, 0.6226, 0.9921, 0.6226, 0.9889, 0.6226, 0.9818, 0.6226, 1.0, 0.6226, 0.4425, 0.2755, 0.0, 0.0, 1.0, 0.6226, 1.0, 0.6226, 0.4425, 0.2755, 0.9998, 0.6226, 1.0, 0.6226, 0.7359, 0.4584, 0.7359, 0.4584, 1.0, 0.6226, 0.4722, 0.2941])
me_plane_003.update()
me_plane_004 = bpy.data.meshes.new('Plane.004')
me_plane_004.from_pydata([(0.6372, 1.134, -0.06679), (0.3174, 1.061, 0.1953), (0.3202, 1.102, -0.2337), (0.4949, 1.073, -0.1637), (0.5234, 1.147, -0.08632), (0.5817, 1.072, -0.1414), (0.479, 1.036, 0.1495), (0.5485, 1.032, 0.1268), (0.1581, 1.053, 0.2435), (0.0, 1.025, 0.2783), (0.0, 1.086, -0.2952), (0.1654, 1.113, -0.2828), (0.3276, 1.164, 0.1287), (0.339, 1.203, -0.1313), (0.5199, 1.126, 0.08264), (0.6279, 1.123, 0.05945), (0.1313, 1.171, 0.1718), (0.0, 1.085, 0.2525), (0.0, 1.239, -0.2002), (0.1696, 1.254, -0.1311), (0.6415, 1.152, -0.002534), (0.3411, 1.227, 0.008018), (0.5264, 1.175, -0.0004873), (0.1769, 1.249, 0.0386), (0.0, 0.9284, 0.285), (0.1413, 0.9333, 0.2613), (0.4952, 0.9346, 0.1319), (0.4245, 0.9337, 0.1535), (0.5285, 0.9348, -0.1409), (0.4471, 0.9351, -0.1614), (0.2704, 0.9352, -0.2226), (0.2906, 0.9339, 0.2049), (0.0, 0.936, -0.2986), (0.1423, 0.9354, -0.2693), (0.0, 0.7952, 0.2905), (0.08785, 0.7967, 0.2591), (0.4198, 0.7948, 0.1276), (0.351, 0.7952, 0.1455), (0.4537, 0.7951, -0.1411), (0.3741, 0.7953, -0.161), (0.2199, 0.7932, -0.2169), (0.2246, 0.7989, 0.2149), (0.0, 0.7944, -0.2956), (0.1229, 0.7918, -0.2612)], [], [(3, 2, 13, 4), (6, 14, 12, 1), (5, 3, 4, 0), (6, 7, 15, 14), (2, 11, 19, 13), (16, 17, 9, 8), (18, 19, 11, 10), (1, 12, 16, 8), (21, 23, 16, 12), (20, 0, 4, 22), (22, 4, 13, 21), (14, 22, 21, 12), (15, 20, 22, 14), (13, 19, 23, 21), (10, 11, 33, 32), (11, 2, 30, 33), (6, 1, 31, 27), (1, 8, 25, 31), (7, 6, 27, 26), (2, 3, 29, 30), (3, 5, 28, 29), (8, 9, 24, 25), (29, 28, 38, 39), (25, 24, 34, 35), (33, 30, 40, 43), (27, 31, 41, 37), (26, 27, 37, 36), (31, 25, 35, 41), (32, 33, 43, 42), (30, 29, 39, 40)])
me_plane_004.polygons.foreach_set('use_smooth', [True] * 30)
_uv = me_plane_004.uv_layers.new(name='UVMap')
_uv.uv.foreach_set('vector', [1.0, 0.6226, 1.0, 0.6226, 0.996, 0.6226, 1.0, 0.6226, 1.0, 0.6226, 1.0, 0.6226, 0.9818, 0.6226, 1.0, 0.6226, 1.0, 0.6226, 1.0, 0.6226, 1.0, 0.6226, 1.0, 0.6226, 1.0, 0.6226, 1.0, 0.6226, 1.0, 0.6226, 1.0, 0.6226, 1.0, 0.6226, 1.0, 0.6226, 0.9663, 0.6226, 0.996, 0.6226, 0.8484, 0.6226, 0.5708, 0.6226, 0.5, 0.6226, 1.0, 0.6226, 0.9292, 0.6226, 0.9663, 0.6226, 1.0, 0.6226, 1.0, 0.6226, 1.0, 0.6226, 0.9818, 0.6226, 0.8484, 0.6226, 1.0, 0.6226, 0.9889, 0.6226, 0.9074, 0.6226, 0.8484, 0.6226, 0.9818, 0.6226, 1.0, 0.6226, 1.0, 0.6226, 1.0, 0.6226, 1.0, 0.6226, 1.0, 0.6226, 1.0, 0.6226, 0.996, 0.6226, 0.9889, 0.6226, 1.0, 0.6226, 1.0, 0.6226, 0.9889, 0.6226, 0.9818, 0.6226, 1.0, 0.6226, 1.0, 0.6226, 1.0, 0.6226, 1.0, 0.6226, 0.996, 0.6226, 0.9663, 0.6226, 0.9074, 0.6226, 0.9889, 0.6226, 1.0, 0.6226, 1.0, 0.6226, 1.0, 0.6226, 1.0, 0.6226, 1.0, 0.6226, 1.0, 0.6226, 1.0, 0.6226, 1.0, 0.6226, 1.0, 0.6226, 1.0, 0.6226, 1.0, 0.6226, 1.0, 0.6226, 1.0, 0.6226, 1.0, 0.6226, 1.0, 0.6226, 1.0, 0.6226, 1.0, 0.6226, 1.0, 0.6226, 1.0, 0.6226, 1.0, 0.6226, 1.0, 0.6226, 1.0, 0.6226, 1.0, 0.6226, 1.0, 0.6226, 1.0, 0.6226, 1.0, 0.6226, 1.0, 0.6226, 1.0, 0.6226, 1.0, 0.6226, 0.5, 0.6226, 0.5, 0.6226, 1.0, 0.6226, 1.0, 0.6226, 1.0, 0.6226, 1.0, 0.6226, 1.0, 0.6226, 1.0, 0.6226, 0.5, 0.6226, 0.5, 0.6226, 1.0, 0.6226, 1.0, 0.6226, 1.0, 0.6226, 1.0, 0.6226, 1.0, 0.6226, 1.0, 0.6226, 1.0, 0.6226, 1.0, 0.6226, 1.0, 0.6226, 1.0, 0.6226, 1.0, 0.6226, 1.0, 0.6226, 1.0, 0.6226, 1.0, 0.6226, 1.0, 0.6226, 1.0, 0.6226, 1.0, 0.6226, 1.0, 0.6226, 1.0, 0.6226, 1.0, 0.6226, 1.0, 0.6226, 1.0, 0.6226, 1.0, 0.6226, 1.0, 0.6226, 1.0, 0.6226])
me_plane_004.update()

# ---- objects
ob_body_001 = bpy.data.objects.new('Body.001', me_plane)
ob_hair_001 = bpy.data.objects.new('Hair.001', me_plane_002)
ob_hat_001 = bpy.data.objects.new('Hat.001', me_plane_001)
ob_pancho_001 = bpy.data.objects.new('Pancho.001', me_plane_003)
ob_pancho_002 = bpy.data.objects.new('Pancho.002', me_plane_004)
ob_empty = bpy.data.objects.new('Empty', None)

# ---- transforms, parenting, visibility, modifiers, constraints
ob_body_001.parent = None
ob_body_001.location = (0.0, 0.0, 0.0)
_m = ob_body_001.modifiers.new('Mirror', 'MIRROR')
_m.use_clip = True
ob_hair_001.location = (0.0, 0.0, 0.0)
_m = ob_hair_001.modifiers.new('Mirror', 'MIRROR')
_m.use_clip = True
ob_hat_001.location = (0.0, 0.0, 0.0)
ob_pancho_001.location = (0.0, 0.0, 0.0)
_vg = ob_pancho_001.vertex_groups.new(name='Group')
_m = ob_pancho_001.modifiers.new('Mirror', 'MIRROR')
_m.use_clip = True
ob_pancho_002.location = (0.0, 0.0, -0.01144)
ob_pancho_002.rotation_euler = (1.571, -0.0, 0.0)
_vg = ob_pancho_002.vertex_groups.new(name='Group')
_m = ob_pancho_002.modifiers.new('Mirror', 'MIRROR')
_m.use_clip = True
ob_empty.location = (0.0, 1.475, 0.9525)
ob_empty.rotation_euler = (1.571, -0.0, -0.0)
ob_empty.scale = (0.378, 0.378, 0.378)
ob_empty.empty_display_type = 'IMAGE'
ob_empty.empty_display_size = 5.0

# ---- collection membership
col_mesh.objects.link(ob_body_001)
col_mesh.objects.link(ob_hair_001)
col_mesh.objects.link(ob_hat_001)
col_mesh.objects.link(ob_pancho_001)
col_mesh.objects.link(ob_pancho_002)
col_refs.objects.link(ob_empty)

# ---- scene / render settings (as saved in the file)
scene.frame_start = 1; scene.frame_end = 250; scene.frame_set(0)
scene.render.engine = 'CYCLES'
scene.cycles.sampling_pattern = 'TABULATED_SOBOL'
scene.cycles.use_light_tree = False
scene.view_settings.view_transform = 'Filmic'
bpy.context.view_layer.update()

# ---- added for rendering (the .blend has no active camera and no usable light): camera, sun
cam_auto = bpy.data.cameras.new('AutoCamera')
cam_auto.lens = 50.0
cam_auto.sensor_width = 36.0
cam_auto.clip_end = 1000.0
ob_auto_camera = bpy.data.objects.new('AutoCamera', cam_auto)
scene.collection.objects.link(ob_auto_camera)
ob_auto_camera.location = (2.49191, -3.05033, 3.00246)
ob_auto_camera.rotation_euler = (1.09748, -7.21219e-08, 0.694738)
scene.camera = ob_auto_camera
light_auto_sun = bpy.data.lights.new('AutoSun', 'SUN')
light_auto_sun.energy = 3.0
light_auto_sun.angle = 0.0523599
ob_auto_sun = bpy.data.objects.new('AutoSun', light_auto_sun)
scene.collection.objects.link(ob_auto_sun)
ob_auto_sun.rotation_euler = (0.872665, 0.174533, 0.523599)
bpy.context.view_layer.update()
